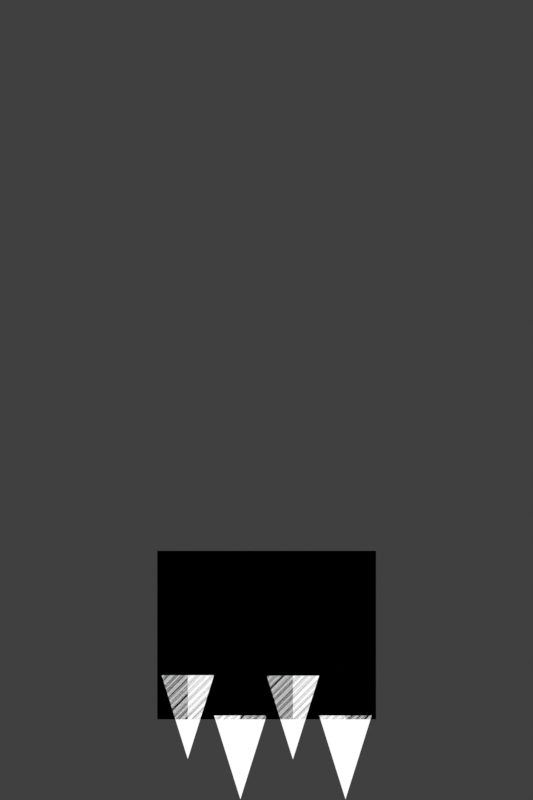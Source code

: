 # Source: Rocket.blend  (saved by Blender 4.5.87; exported with 4.5.12 LTS)
import bpy
from mathutils import Matrix  # noqa: F401  (used for matrix-valued properties, if any)

bpy.ops.wm.read_factory_settings(use_empty=True)
scene = bpy.context.scene
scene.name = 'Scene'

# ---- collections
col_collection = bpy.data.collections.new('Collection'); scene.collection.children.link(col_collection)

# ---- materials (node trees are filled in below, after node groups)
mat_white = bpy.data.materials.new('White')
mat_mask = bpy.data.materials.new('Mask')

# ---- material node trees
mat_white.use_nodes = True; mat_white.node_tree.nodes.clear()
_N = mat_white.node_tree.nodes; _L = mat_white.node_tree.links
n0 = _N.new('ShaderNodeOutputMaterial'); n0.name = 'Material Output'; n0.location = (200, 100)
n1 = _N.new('ShaderNodeEmission'); n1.name = 'Emission'; n1.location = (-351, 76)
_L.new(n1.outputs[0], n0.inputs[0])
n0.is_active_output = True
mat_mask.use_nodes = True; mat_mask.node_tree.nodes.clear()
_N = mat_mask.node_tree.nodes; _L = mat_mask.node_tree.links
n0 = _N.new('ShaderNodeOutputMaterial'); n0.name = 'Material Output'; n0.location = (200, 100)
n1 = _N.new('ShaderNodeHoldout'); n1.name = 'Holdout'; n1.location = (-200, 100)
_L.new(n1.outputs[0], n0.inputs[0])
n0.is_active_output = True

# ---- world
world_world = bpy.data.worlds.new('World'); scene.world = world_world
world_world.use_nodes = True; world_world.node_tree.nodes.clear()
_N = world_world.node_tree.nodes; _L = world_world.node_tree.links
n0 = _N.new('ShaderNodeOutputWorld'); n0.name = 'World Output'; n0.location = (300, 300)
n1 = _N.new('ShaderNodeBackground'); n1.name = 'Background'; n1.location = (10, 300)
n1.inputs[0].default_value = (0.05088, 0.05088, 0.05088, 1.0)
_L.new(n1.outputs[0], n0.inputs[0])
n0.is_active_output = True
world_world.color = (0.05088, 0.05088, 0.05088)
world_world.use_sun_shadow = False
world_world.sun_shadow_jitter_overblur = 0.0

# ---- cameras
cam_camera = bpy.data.cameras.new('Camera')
cam_camera.type = 'ORTHO'
cam_camera.clip_end = 100.0
cam_camera.ortho_scale = 7.314

# ---- meshes
me_cylinder = bpy.data.meshes.new('Cylinder')
me_cylinder.from_pydata([(3.049e-10, 0.9748, -2.918), (3.049e-10, 0.9748, 1.43), (0.1902, 0.9561, -2.918), (0.1902, 0.9561, 1.43), (0.373, 0.9006, -2.918), (0.373, 0.9006, 1.43), (0.5416, 0.8105, -2.918), (0.5416, 0.8105, 1.43), (0.6893, 0.6893, -2.918), (0.6893, 0.6893, 1.43), (0.8105, 0.5416, -2.918), (0.8105, 0.5416, 1.43), (0.9006, 0.373, -2.918), (0.9006, 0.373, 1.43), (0.9561, 0.1902, -2.918), (0.9561, 0.1902, 1.43), (0.9748, 4.691e-11, -2.918), (0.9748, 4.691e-11, 1.43), (0.9561, -0.1902, -2.918), (0.9561, -0.1902, 1.43), (0.9006, -0.373, -2.918), (0.9006, -0.373, 1.43), (0.8105, -0.5416, -2.918), (0.8105, -0.5416, 1.43), (0.6893, -0.6893, -2.918), (0.6893, -0.6893, 1.43), (0.5416, -0.8105, -2.918), (0.5416, -0.8105, 1.43), (0.373, -0.9006, -2.918), (0.373, -0.9006, 1.43), (0.1902, -0.9561, -2.918), (0.1902, -0.9561, 1.43), (3.049e-10, -0.9748, -2.918), (3.049e-10, -0.9748, 1.43), (-0.1902, -0.9561, -2.918), (-0.1902, -0.9561, 1.43), (-0.373, -0.9006, -2.918), (-0.373, -0.9006, 1.43), (-0.5416, -0.8105, -2.918), (-0.5416, -0.8105, 1.43), (-0.6893, -0.6893, -2.918), (-0.6893, -0.6893, 1.43), (-0.8105, -0.5416, -2.918), (-0.8105, -0.5416, 1.43), (-0.9006, -0.373, -2.918), (-0.9006, -0.373, 1.43), (-0.9561, -0.1902, -2.918), (-0.9561, -0.1902, 1.43), (-0.9748, 4.691e-11, -2.918), (-0.9748, 4.691e-11, 1.43), (-0.9561, 0.1902, -2.918), (-0.9561, 0.1902, 1.43), (-0.9006, 0.373, -2.918), (-0.9006, 0.373, 1.43), (-0.8105, 0.5416, -2.918), (-0.8105, 0.5416, 1.43), (-0.6893, 0.6893, -2.918), (-0.6893, 0.6893, 1.43), (-0.5416, 0.8105, -2.918), (-0.5416, 0.8105, 1.43), (-0.373, 0.9006, -2.918), (-0.373, 0.9006, 1.43), (-0.1902, 0.9561, -2.918), (-0.1902, 0.9561, 1.43), (0.04754, 0.9701, -2.918), (0.09509, 0.9654, -2.918), (0.1426, 0.9608, -2.918), (0.1426, 0.9608, 1.43), (0.09509, 0.9654, 1.43), (0.04754, 0.9701, 1.43), (3.049e-10, 0.9748, -1.831), (3.049e-10, 0.9748, -0.7438), (3.049e-10, 0.9748, 0.3432), (0.1902, 0.9561, 0.3432), (0.1902, 0.9561, -0.7438), (0.1902, 0.9561, -1.831), (0.2359, 0.9422, -2.918), (0.2816, 0.9283, -2.918), (0.3273, 0.9145, -2.918), (0.3273, 0.9145, 1.43), (0.2816, 0.9283, 1.43), (0.2359, 0.9422, 1.43), (0.373, 0.9006, 0.3432), (0.373, 0.9006, -0.7438), (0.373, 0.9006, -1.831), (0.4152, 0.8781, -2.918), (0.4573, 0.8556, -2.918), (0.4994, 0.833, -2.918), (0.4994, 0.833, 1.43), (0.4573, 0.8556, 1.43), (0.4152, 0.8781, 1.43), (0.5416, 0.8105, 0.3432), (0.5416, 0.8105, -0.7438), (0.5416, 0.8105, -1.831), (0.5785, 0.7802, -2.918), (0.6154, 0.7499, -2.918), (0.6524, 0.7196, -2.918), (0.6524, 0.7196, 1.43), (0.6154, 0.7499, 1.43), (0.5785, 0.7802, 1.43), (0.6893, 0.6893, 0.3432), (0.6893, 0.6893, -0.7438), (0.6893, 0.6893, -1.831), (0.7196, 0.6524, -2.918), (0.7499, 0.6154, -2.918), (0.7802, 0.5785, -2.918), (0.7802, 0.5785, 1.43), (0.7499, 0.6154, 1.43), (0.7196, 0.6524, 1.43), (0.8105, 0.5416, 0.3432), (0.8105, 0.5416, -0.7438), (0.8105, 0.5416, -1.831), (0.833, 0.4994, -2.918), (0.8556, 0.4573, -2.918), (0.8781, 0.4152, -2.918), (0.8781, 0.4152, 1.43), (0.8556, 0.4573, 1.43), (0.833, 0.4994, 1.43), (0.9006, 0.373, 0.3432), (0.9006, 0.373, -0.7438), (0.9006, 0.373, -1.831), (0.9145, 0.3273, -2.918), (0.9283, 0.2816, -2.918), (0.9422, 0.2359, -2.918), (0.9422, 0.2359, 1.43), (0.9283, 0.2816, 1.43), (0.9145, 0.3273, 1.43), (0.9561, 0.1902, 0.3432), (0.9561, 0.1902, -0.7438), (0.9561, 0.1902, -1.831), (0.9608, 0.1426, -2.918), (0.9654, 0.09509, -2.918), (0.9701, 0.04754, -2.918), (0.9701, 0.04754, 1.43), (0.9654, 0.09509, 1.43), (0.9608, 0.1426, 1.43), (0.9748, 4.691e-11, 0.3432), (0.9748, 4.691e-11, -0.7438), (0.9748, 4.691e-11, -1.831), (0.9701, -0.04754, -2.918), (0.9654, -0.09509, -2.918), (0.9608, -0.1426, -2.918), (0.9608, -0.1426, 1.43), (0.9654, -0.09509, 1.43), (0.9701, -0.04754, 1.43), (0.9561, -0.1902, 0.3432), (0.9561, -0.1902, -0.7438), (0.9561, -0.1902, -1.831), (0.9422, -0.2359, -2.918), (0.9283, -0.2816, -2.918), (0.9145, -0.3273, -2.918), (0.9145, -0.3273, 1.43), (0.9283, -0.2816, 1.43), (0.9422, -0.2359, 1.43), (0.9006, -0.373, 0.3432), (0.9006, -0.373, -0.7438), (0.9006, -0.373, -1.831), (0.8781, -0.4152, -2.918), (0.8556, -0.4573, -2.918), (0.833, -0.4994, -2.918), (0.833, -0.4994, 1.43), (0.8556, -0.4573, 1.43), (0.8781, -0.4152, 1.43), (0.8105, -0.5416, 0.3432), (0.8105, -0.5416, -0.7438), (0.8105, -0.5416, -1.831), (0.7802, -0.5785, -2.918), (0.7499, -0.6154, -2.918), (0.7196, -0.6524, -2.918), (0.7196, -0.6524, 1.43), (0.7499, -0.6154, 1.43), (0.7802, -0.5785, 1.43), (0.6893, -0.6893, 0.3432), (0.6893, -0.6893, -0.7438), (0.6893, -0.6893, -1.831), (0.6524, -0.7196, -2.918), (0.6154, -0.7499, -2.918), (0.5785, -0.7802, -2.918), (0.5785, -0.7802, 1.43), (0.6154, -0.7499, 1.43), (0.6524, -0.7196, 1.43), (0.5416, -0.8105, 0.3432), (0.5416, -0.8105, -0.7438), (0.5416, -0.8105, -1.831), (0.4994, -0.833, -2.918), (0.4573, -0.8556, -2.918), (0.4152, -0.8781, -2.918), (0.4152, -0.8781, 1.43), (0.4573, -0.8556, 1.43), (0.4994, -0.833, 1.43), (0.373, -0.9006, 0.3432), (0.373, -0.9006, -0.7438), (0.373, -0.9006, -1.831), (0.3273, -0.9145, -2.918), (0.2816, -0.9283, -2.918), (0.2359, -0.9422, -2.918), (0.2359, -0.9422, 1.43), (0.2816, -0.9283, 1.43), (0.3273, -0.9145, 1.43), (0.1902, -0.9561, 0.3432), (0.1902, -0.9561, -0.7438), (0.1902, -0.9561, -1.831), (0.1426, -0.9608, -2.918), (0.09509, -0.9654, -2.918), (0.04754, -0.9701, -2.918), (0.04754, -0.9701, 1.43), (0.09509, -0.9654, 1.43), (0.1426, -0.9608, 1.43), (3.049e-10, -0.9748, 0.3432), (3.049e-10, -0.9748, -0.7438), (3.049e-10, -0.9748, -1.831), (-0.04754, -0.9701, -2.918), (-0.09509, -0.9654, -2.918), (-0.1426, -0.9608, -2.918), (-0.1426, -0.9608, 1.43), (-0.09509, -0.9654, 1.43), (-0.04754, -0.9701, 1.43), (-0.1902, -0.9561, 0.3432), (-0.1902, -0.9561, -0.7438), (-0.1902, -0.9561, -1.831), (-0.2359, -0.9422, -2.918), (-0.2816, -0.9283, -2.918), (-0.3273, -0.9145, -2.918), (-0.3273, -0.9145, 1.43), (-0.2816, -0.9283, 1.43), (-0.2359, -0.9422, 1.43), (-0.373, -0.9006, 0.3432), (-0.373, -0.9006, -0.7438), (-0.373, -0.9006, -1.831), (-0.4152, -0.8781, -2.918), (-0.4573, -0.8556, -2.918), (-0.4994, -0.833, -2.918), (-0.4994, -0.833, 1.43), (-0.4573, -0.8556, 1.43), (-0.4152, -0.8781, 1.43), (-0.5416, -0.8105, 0.3432), (-0.5416, -0.8105, -0.7438), (-0.5416, -0.8105, -1.831), (-0.5785, -0.7802, -2.918), (-0.6154, -0.7499, -2.918), (-0.6524, -0.7196, -2.918), (-0.6524, -0.7196, 1.43), (-0.6154, -0.7499, 1.43), (-0.5785, -0.7802, 1.43), (-0.6893, -0.6893, 0.3432), (-0.6893, -0.6893, -0.7438), (-0.6893, -0.6893, -1.831), (-0.7196, -0.6524, -2.918), (-0.7499, -0.6154, -2.918), (-0.7802, -0.5785, -2.918), (-0.7802, -0.5785, 1.43), (-0.7499, -0.6154, 1.43), (-0.7196, -0.6524, 1.43), (-0.8105, -0.5416, 0.3432), (-0.8105, -0.5416, -0.7438), (-0.8105, -0.5416, -1.831), (-0.833, -0.4994, -2.918), (-0.8556, -0.4573, -2.918), (-0.8781, -0.4152, -2.918), (-0.8781, -0.4152, 1.43), (-0.8556, -0.4573, 1.43), (-0.833, -0.4994, 1.43), (-0.9006, -0.373, 0.3432), (-0.9006, -0.373, -0.7438), (-0.9006, -0.373, -1.831), (-0.9145, -0.3273, -2.918), (-0.9283, -0.2816, -2.918), (-0.9422, -0.2359, -2.918), (-0.9422, -0.2359, 1.43), (-0.9283, -0.2816, 1.43), (-0.9145, -0.3273, 1.43), (-0.9561, -0.1902, 0.3432), (-0.9561, -0.1902, -0.7438), (-0.9561, -0.1902, -1.831), (-0.9608, -0.1426, -2.918), (-0.9654, -0.09509, -2.918), (-0.9701, -0.04754, -2.918), (-0.9701, -0.04754, 1.43), (-0.9654, -0.09509, 1.43), (-0.9608, -0.1426, 1.43), (-0.9748, 4.691e-11, 0.3432), (-0.9748, 4.691e-11, -0.7438), (-0.9748, 4.691e-11, -1.831), (-0.9701, 0.04754, -2.918), (-0.9654, 0.09509, -2.918), (-0.9608, 0.1426, -2.918), (-0.9608, 0.1426, 1.43), (-0.9654, 0.09509, 1.43), (-0.9701, 0.04754, 1.43), (-0.9561, 0.1902, 0.3432), (-0.9561, 0.1902, -0.7438), (-0.9561, 0.1902, -1.831), (-0.9422, 0.2359, -2.918), (-0.9283, 0.2816, -2.918), (-0.9145, 0.3273, -2.918), (-0.9145, 0.3273, 1.43), (-0.9283, 0.2816, 1.43), (-0.9422, 0.2359, 1.43), (-0.9006, 0.373, 0.3432), (-0.9006, 0.373, -0.7438), (-0.9006, 0.373, -1.831), (-0.8781, 0.4152, -2.918), (-0.8556, 0.4573, -2.918), (-0.833, 0.4994, -2.918), (-0.833, 0.4994, 1.43), (-0.8556, 0.4573, 1.43), (-0.8781, 0.4152, 1.43), (-0.8105, 0.5416, 0.3432), (-0.8105, 0.5416, -0.7438), (-0.8105, 0.5416, -1.831), (-0.7802, 0.5785, -2.918), (-0.7499, 0.6154, -2.918), (-0.7196, 0.6524, -2.918), (-0.7196, 0.6524, 1.43), (-0.7499, 0.6154, 1.43), (-0.7802, 0.5785, 1.43), (-0.6893, 0.6893, 0.3432), (-0.6893, 0.6893, -0.7438), (-0.6893, 0.6893, -1.831), (-0.6524, 0.7196, -2.918), (-0.6154, 0.7499, -2.918), (-0.5785, 0.7802, -2.918), (-0.5785, 0.7802, 1.43), (-0.6154, 0.7499, 1.43), (-0.6524, 0.7196, 1.43), (-0.5416, 0.8105, 0.3432), (-0.5416, 0.8105, -0.7438), (-0.5416, 0.8105, -1.831), (-0.4994, 0.833, -2.918), (-0.4573, 0.8556, -2.918), (-0.4152, 0.8781, -2.918), (-0.4152, 0.8781, 1.43), (-0.4573, 0.8556, 1.43), (-0.4994, 0.833, 1.43), (-0.373, 0.9006, 0.3432), (-0.373, 0.9006, -0.7438), (-0.373, 0.9006, -1.831), (-0.3273, 0.9145, -2.918), (-0.2816, 0.9283, -2.918), (-0.2359, 0.9422, -2.918), (-0.2359, 0.9422, 1.43), (-0.2816, 0.9283, 1.43), (-0.3273, 0.9145, 1.43), (-0.1902, 0.9561, 0.3432), (-0.1902, 0.9561, -0.7438), (-0.1902, 0.9561, -1.831), (-0.1426, 0.9608, -2.918), (-0.09509, 0.9654, -2.918), (-0.04754, 0.9701, -2.918), (-0.04754, 0.9701, 1.43), (-0.09509, 0.9654, 1.43), (-0.1426, 0.9608, 1.43), (0.04754, 0.9701, -1.831), (0.04754, 0.9701, -0.7438), (0.04754, 0.9701, 0.3432), (0.09509, 0.9654, -1.831), (0.09509, 0.9654, -0.7438), (0.09509, 0.9654, 0.3432), (0.1426, 0.9608, -1.831), (0.1426, 0.9608, -0.7438), (0.1426, 0.9608, 0.3432), (0.2359, 0.9422, -1.831), (0.2359, 0.9422, -0.7438), (0.2359, 0.9422, 0.3432), (0.2816, 0.9283, -1.831), (0.2816, 0.9283, -0.7438), (0.2816, 0.9283, 0.3432), (0.3273, 0.9145, -1.831), (0.3273, 0.9145, -0.7438), (0.3273, 0.9145, 0.3432), (0.4152, 0.8781, -1.831), (0.4152, 0.8781, -0.7438), (0.4152, 0.8781, 0.3432), (0.4573, 0.8556, -1.831), (0.4573, 0.8556, -0.7438), (0.4573, 0.8556, 0.3432), (0.4994, 0.833, -1.831), (0.4994, 0.833, -0.7438), (0.4994, 0.833, 0.3432), (0.5785, 0.7802, -1.831), (0.5785, 0.7802, -0.7438), (0.5785, 0.7802, 0.3432), (0.6154, 0.7499, -1.831), (0.6154, 0.7499, -0.7438), (0.6154, 0.7499, 0.3432), (0.6524, 0.7196, -1.831), (0.6524, 0.7196, -0.7438), (0.6524, 0.7196, 0.3432), (0.7196, 0.6524, -1.831), (0.7196, 0.6524, -0.7438), (0.7196, 0.6524, 0.3432), (0.7499, 0.6154, -1.831), (0.7499, 0.6154, -0.7438), (0.7499, 0.6154, 0.3432), (0.7802, 0.5785, -1.831), (0.7802, 0.5785, -0.7438), (0.7802, 0.5785, 0.3432), (0.833, 0.4994, -1.831), (0.833, 0.4994, -0.7438), (0.833, 0.4994, 0.3432), (0.8556, 0.4573, -1.831), (0.8556, 0.4573, -0.7438), (0.8556, 0.4573, 0.3432), (0.8781, 0.4152, -1.831), (0.8781, 0.4152, -0.7438), (0.8781, 0.4152, 0.3432), (0.9145, 0.3273, -1.831), (0.9145, 0.3273, -0.7438), (0.9145, 0.3273, 0.3432), (0.9283, 0.2816, -1.831), (0.9283, 0.2816, -0.7438), (0.9283, 0.2816, 0.3432), (0.9422, 0.2359, -1.831), (0.9422, 0.2359, -0.7438), (0.9422, 0.2359, 0.3432), (0.9608, 0.1426, -1.831), (0.9608, 0.1426, -0.7438), (0.9608, 0.1426, 0.3432), (0.9654, 0.09509, -1.831), (0.9654, 0.09509, -0.7438), (0.9654, 0.09509, 0.3432), (0.9701, 0.04754, -1.831), (0.9701, 0.04754, -0.7438), (0.9701, 0.04754, 0.3432), (0.9701, -0.04754, -1.831), (0.9701, -0.04754, -0.7438), (0.9701, -0.04754, 0.3432), (0.9654, -0.09509, -1.831), (0.9654, -0.09509, -0.7438), (0.9654, -0.09509, 0.3432), (0.9608, -0.1426, -1.831), (0.9608, -0.1426, -0.7438), (0.9608, -0.1426, 0.3432), (0.9422, -0.2359, -1.831), (0.9422, -0.2359, -0.7438), (0.9422, -0.2359, 0.3432), (0.9283, -0.2816, -1.831), (0.9283, -0.2816, -0.7438), (0.9283, -0.2816, 0.3432), (0.9145, -0.3273, -1.831), (0.9145, -0.3273, -0.7438), (0.9145, -0.3273, 0.3432), (0.8781, -0.4152, -1.831), (0.8781, -0.4152, -0.7438), (0.8781, -0.4152, 0.3432), (0.8556, -0.4573, -1.831), (0.8556, -0.4573, -0.7438), (0.8556, -0.4573, 0.3432), (0.833, -0.4994, -1.831), (0.833, -0.4994, -0.7438), (0.833, -0.4994, 0.3432), (0.7802, -0.5785, -1.831), (0.7802, -0.5785, -0.7438), (0.7802, -0.5785, 0.3432), (0.7499, -0.6154, -1.831), (0.7499, -0.6154, -0.7438), (0.7499, -0.6154, 0.3432), (0.7196, -0.6524, -1.831), (0.7196, -0.6524, -0.7438), (0.7196, -0.6524, 0.3432), (0.6524, -0.7196, -1.831), (0.6524, -0.7196, -0.7438), (0.6524, -0.7196, 0.3432), (0.6154, -0.7499, -1.831), (0.6154, -0.7499, -0.7438), (0.6154, -0.7499, 0.3432), (0.5785, -0.7802, -1.831), (0.5785, -0.7802, -0.7438), (0.5785, -0.7802, 0.3432), (0.4994, -0.833, -1.831), (0.4994, -0.833, -0.7438), (0.4994, -0.833, 0.3432), (0.4573, -0.8556, -1.831), (0.4573, -0.8556, -0.7438), (0.4573, -0.8556, 0.3432), (0.4152, -0.8781, -1.831), (0.4152, -0.8781, -0.7438), (0.4152, -0.8781, 0.3432), (0.3273, -0.9145, -1.831), (0.3273, -0.9145, -0.7438), (0.3273, -0.9145, 0.3432), (0.2816, -0.9283, -1.831), (0.2816, -0.9283, -0.7438), (0.2816, -0.9283, 0.3432), (0.2359, -0.9422, -1.831), (0.2359, -0.9422, -0.7438), (0.2359, -0.9422, 0.3432), (0.1426, -0.9608, -1.831), (0.1426, -0.9608, -0.7438), (0.1426, -0.9608, 0.3432), (0.09509, -0.9654, -1.831), (0.09509, -0.9654, -0.7438), (0.09509, -0.9654, 0.3432), (0.04754, -0.9701, -1.831), (0.04754, -0.9701, -0.7438), (0.04754, -0.9701, 0.3432), (-0.04754, -0.9701, -1.831), (-0.04754, -0.9701, -0.7438), (-0.04754, -0.9701, 0.3432), (-0.09509, -0.9654, -1.831), (-0.09509, -0.9654, -0.7438), (-0.09509, -0.9654, 0.3432), (-0.1426, -0.9608, -1.831), (-0.1426, -0.9608, -0.7438), (-0.1426, -0.9608, 0.3432), (-0.2359, -0.9422, -1.831), (-0.2359, -0.9422, -0.7438), (-0.2359, -0.9422, 0.3432), (-0.2816, -0.9283, -1.831), (-0.2816, -0.9283, -0.7438), (-0.2816, -0.9283, 0.3432), (-0.3273, -0.9145, -1.831), (-0.3273, -0.9145, -0.7438), (-0.3273, -0.9145, 0.3432), (-0.4152, -0.8781, -1.831), (-0.4152, -0.8781, -0.7438), (-0.4152, -0.8781, 0.3432), (-0.4573, -0.8556, -1.831), (-0.4573, -0.8556, -0.7438), (-0.4573, -0.8556, 0.3432), (-0.4994, -0.833, -1.831), (-0.4994, -0.833, -0.7438), (-0.4994, -0.833, 0.3432), (-0.5785, -0.7802, -1.831), (-0.5785, -0.7802, -0.7438), (-0.5785, -0.7802, 0.3432), (-0.6154, -0.7499, -1.831), (-0.6154, -0.7499, -0.7438), (-0.6154, -0.7499, 0.3432), (-0.6524, -0.7196, -1.831), (-0.6524, -0.7196, -0.7438), (-0.6524, -0.7196, 0.3432), (-0.7196, -0.6524, -1.831), (-0.7196, -0.6524, -0.7438), (-0.7196, -0.6524, 0.3432), (-0.7499, -0.6154, -1.831), (-0.7499, -0.6154, -0.7438), (-0.7499, -0.6154, 0.3432), (-0.7802, -0.5785, -1.831), (-0.7802, -0.5785, -0.7438), (-0.7802, -0.5785, 0.3432), (-0.833, -0.4994, -1.831), (-0.833, -0.4994, -0.7438), (-0.833, -0.4994, 0.3432), (-0.8556, -0.4573, -1.831), (-0.8556, -0.4573, -0.7438), (-0.8556, -0.4573, 0.3432), (-0.8781, -0.4152, -1.831), (-0.8781, -0.4152, -0.7438), (-0.8781, -0.4152, 0.3432), (-0.9145, -0.3273, -1.831), (-0.9145, -0.3273, -0.7438), (-0.9145, -0.3273, 0.3432), (-0.9283, -0.2816, -1.831), (-0.9283, -0.2816, -0.7438), (-0.9283, -0.2816, 0.3432), (-0.9422, -0.2359, -1.831), (-0.9422, -0.2359, -0.7438), (-0.9422, -0.2359, 0.3432), (-0.9608, -0.1426, -1.831), (-0.9608, -0.1426, -0.7438), (-0.9608, -0.1426, 0.3432), (-0.9654, -0.09509, -1.831), (-0.9654, -0.09509, -0.7438), (-0.9654, -0.09509, 0.3432), (-0.9701, -0.04754, -1.831), (-0.9701, -0.04754, -0.7438), (-0.9701, -0.04754, 0.3432), (-0.9701, 0.04754, -1.831), (-0.9701, 0.04754, -0.7438), (-0.9701, 0.04754, 0.3432), (-0.9654, 0.09509, -1.831), (-0.9654, 0.09509, -0.7438), (-0.9654, 0.09509, 0.3432), (-0.9608, 0.1426, -1.831), (-0.9608, 0.1426, -0.7438), (-0.9608, 0.1426, 0.3432), (-0.9422, 0.2359, -1.831), (-0.9422, 0.2359, -0.7438), (-0.9422, 0.2359, 0.3432), (-0.9283, 0.2816, -1.831), (-0.9283, 0.2816, -0.7438), (-0.9283, 0.2816, 0.3432), (-0.9145, 0.3273, -1.831), (-0.9145, 0.3273, -0.7438), (-0.9145, 0.3273, 0.3432), (-0.8781, 0.4152, -1.831), (-0.8781, 0.4152, -0.7438), (-0.8781, 0.4152, 0.3432), (-0.8556, 0.4573, -1.831), (-0.8556, 0.4573, -0.7438), (-0.8556, 0.4573, 0.3432), (-0.833, 0.4994, -1.831), (-0.833, 0.4994, -0.7438), (-0.833, 0.4994, 0.3432), (-0.7802, 0.5785, -1.831), (-0.7802, 0.5785, -0.7438), (-0.7802, 0.5785, 0.3432), (-0.7499, 0.6154, -1.831), (-0.7499, 0.6154, -0.7438), (-0.7499, 0.6154, 0.3432), (-0.7196, 0.6524, -1.831), (-0.7196, 0.6524, -0.7438), (-0.7196, 0.6524, 0.3432), (-0.6524, 0.7196, -1.831), (-0.6524, 0.7196, -0.7438), (-0.6524, 0.7196, 0.3432), (-0.6154, 0.7499, -1.831), (-0.6154, 0.7499, -0.7438), (-0.6154, 0.7499, 0.3432), (-0.5785, 0.7802, -1.831), (-0.5785, 0.7802, -0.7438), (-0.5785, 0.7802, 0.3432), (-0.4994, 0.833, -1.831), (-0.4994, 0.833, -0.7438), (-0.4994, 0.833, 0.3432), (-0.4573, 0.8556, -1.831), (-0.4573, 0.8556, -0.7438), (-0.4573, 0.8556, 0.3432), (-0.4152, 0.8781, -1.831), (-0.4152, 0.8781, -0.7438), (-0.4152, 0.8781, 0.3432), (-0.3273, 0.9145, -1.831), (-0.3273, 0.9145, -0.7438), (-0.3273, 0.9145, 0.3432), (-0.2816, 0.9283, -1.831), (-0.2816, 0.9283, -0.7438), (-0.2816, 0.9283, 0.3432), (-0.2359, 0.9422, -1.831), (-0.2359, 0.9422, -0.7438), (-0.2359, 0.9422, 0.3432), (-0.1426, 0.9608, -1.831), (-0.1426, 0.9608, -0.7438), (-0.1426, 0.9608, 0.3432), (-0.09509, 0.9654, -1.831), (-0.09509, 0.9654, -0.7438), (-0.09509, 0.9654, 0.3432), (-0.04754, 0.9701, -1.831), (-0.04754, 0.9701, -0.7438), (-0.04754, 0.9701, 0.3432), (-2.98e-08, 7.451e-09, -2.918), (-9.313e-10, 0.7342, -2.918), (0.04321, 0.4387, -2.918), (0.1432, 0.7201, -2.918), (0.128, 0.4219, -2.918), (0.281, 0.6783, -2.918), (0.2078, 0.3888, -2.918), (0.4079, 0.6105, -2.918), (0.2797, 0.3408, -2.918), (0.5192, 0.5192, -2.918), (0.3408, 0.2797, -2.918), (0.6105, 0.4079, -2.918), (0.3888, 0.2078, -2.918), (0.6783, 0.281, -2.918), (0.4219, 0.128, -2.918), (0.7201, 0.1432, -2.918), (0.4387, 0.04321, -2.918), (0.7342, -1.397e-09, -2.918), (0.4387, -0.04321, -2.918), (0.7201, -0.1432, -2.918), (0.4219, -0.128, -2.918), (0.6783, -0.281, -2.918), (0.3888, -0.2078, -2.918), (0.6105, -0.4079, -2.918), (0.3408, -0.2797, -2.918), (0.5192, -0.5192, -2.918), (0.2797, -0.3408, -2.918), (0.4079, -0.6105, -2.918), (0.2078, -0.3888, -2.918), (0.281, -0.6783, -2.918), (0.128, -0.4219, -2.918), (0.1432, -0.7201, -2.918), (0.04321, -0.4387, -2.918), (-4.657e-10, -0.7342, -2.918), (-0.04321, -0.4387, -2.918), (-0.1432, -0.7201, -2.918), (-0.128, -0.4219, -2.918), (-0.281, -0.6783, -2.918), (-0.2078, -0.3888, -2.918), (-0.4079, -0.6105, -2.918), (-0.2797, -0.3408, -2.918), (-0.5192, -0.5192, -2.918), (-0.3408, -0.2797, -2.918), (-0.6105, -0.4079, -2.918), (-0.3888, -0.2078, -2.918), (-0.6783, -0.281, -2.918), (-0.4219, -0.128, -2.918), (-0.7201, -0.1432, -2.918), (-0.4387, -0.04321, -2.918), (-0.7342, -4.657e-10, -2.918), (-0.4387, 0.04321, -2.918), (-0.7201, 0.1432, -2.918), (-0.4219, 0.128, -2.918), (-0.6783, 0.281, -2.918), (-0.3888, 0.2078, -2.918), (-0.6105, 0.4079, -2.918), (-0.3408, 0.2797, -2.918), (-0.5192, 0.5192, -2.918), (-0.2797, 0.3408, -2.918), (-0.4079, 0.6105, -2.918), (-0.2078, 0.3888, -2.918), (-0.281, 0.6783, -2.918), (-0.128, 0.4219, -2.918), (-0.1432, 0.7201, -2.918), (-0.04321, 0.4387, -2.918)], [], [(352, 353, 356, 355), (353, 354, 357, 356), (355, 356, 359, 358), (356, 357, 360, 359), (0, 70, 352, 64), (70, 71, 353, 352), (71, 72, 354, 353), (72, 1, 69, 354), (354, 69, 68, 357), (357, 68, 67, 360), (360, 67, 3, 73), (359, 360, 73, 74), (358, 359, 74, 75), (66, 358, 75, 2), (65, 355, 358, 66), (64, 352, 355, 65), (361, 362, 365, 364), (362, 363, 366, 365), (364, 365, 368, 367), (365, 366, 369, 368), (2, 75, 361, 76), (75, 74, 362, 361), (74, 73, 363, 362), (73, 3, 81, 363), (363, 81, 80, 366), (366, 80, 79, 369), (369, 79, 5, 82), (368, 369, 82, 83), (367, 368, 83, 84), (78, 367, 84, 4), (77, 364, 367, 78), (76, 361, 364, 77), (370, 371, 374, 373), (371, 372, 375, 374), (373, 374, 377, 376), (374, 375, 378, 377), (4, 84, 370, 85), (84, 83, 371, 370), (83, 82, 372, 371), (82, 5, 90, 372), (372, 90, 89, 375), (375, 89, 88, 378), (378, 88, 7, 91), (377, 378, 91, 92), (376, 377, 92, 93), (87, 376, 93, 6), (86, 373, 376, 87), (85, 370, 373, 86), (379, 380, 383, 382), (380, 381, 384, 383), (382, 383, 386, 385), (383, 384, 387, 386), (6, 93, 379, 94), (93, 92, 380, 379), (92, 91, 381, 380), (91, 7, 99, 381), (381, 99, 98, 384), (384, 98, 97, 387), (387, 97, 9, 100), (386, 387, 100, 101), (385, 386, 101, 102), (96, 385, 102, 8), (95, 382, 385, 96), (94, 379, 382, 95), (388, 389, 392, 391), (389, 390, 393, 392), (391, 392, 395, 394), (392, 393, 396, 395), (8, 102, 388, 103), (102, 101, 389, 388), (101, 100, 390, 389), (100, 9, 108, 390), (390, 108, 107, 393), (393, 107, 106, 396), (396, 106, 11, 109), (395, 396, 109, 110), (394, 395, 110, 111), (105, 394, 111, 10), (104, 391, 394, 105), (103, 388, 391, 104), (397, 398, 401, 400), (398, 399, 402, 401), (400, 401, 404, 403), (401, 402, 405, 404), (10, 111, 397, 112), (111, 110, 398, 397), (110, 109, 399, 398), (109, 11, 117, 399), (399, 117, 116, 402), (402, 116, 115, 405), (405, 115, 13, 118), (404, 405, 118, 119), (403, 404, 119, 120), (114, 403, 120, 12), (113, 400, 403, 114), (112, 397, 400, 113), (406, 407, 410, 409), (407, 408, 411, 410), (409, 410, 413, 412), (410, 411, 414, 413), (12, 120, 406, 121), (120, 119, 407, 406), (119, 118, 408, 407), (118, 13, 126, 408), (408, 126, 125, 411), (411, 125, 124, 414), (414, 124, 15, 127), (413, 414, 127, 128), (412, 413, 128, 129), (123, 412, 129, 14), (122, 409, 412, 123), (121, 406, 409, 122), (415, 416, 419, 418), (416, 417, 420, 419), (418, 419, 422, 421), (419, 420, 423, 422), (14, 129, 415, 130), (129, 128, 416, 415), (128, 127, 417, 416), (127, 15, 135, 417), (417, 135, 134, 420), (420, 134, 133, 423), (423, 133, 17, 136), (422, 423, 136, 137), (421, 422, 137, 138), (132, 421, 138, 16), (131, 418, 421, 132), (130, 415, 418, 131), (424, 425, 428, 427), (425, 426, 429, 428), (427, 428, 431, 430), (428, 429, 432, 431), (16, 138, 424, 139), (138, 137, 425, 424), (137, 136, 426, 425), (136, 17, 144, 426), (426, 144, 143, 429), (429, 143, 142, 432), (432, 142, 19, 145), (431, 432, 145, 146), (430, 431, 146, 147), (141, 430, 147, 18), (140, 427, 430, 141), (139, 424, 427, 140), (433, 434, 437, 436), (434, 435, 438, 437), (436, 437, 440, 439), (437, 438, 441, 440), (18, 147, 433, 148), (147, 146, 434, 433), (146, 145, 435, 434), (145, 19, 153, 435), (435, 153, 152, 438), (438, 152, 151, 441), (441, 151, 21, 154), (440, 441, 154, 155), (439, 440, 155, 156), (150, 439, 156, 20), (149, 436, 439, 150), (148, 433, 436, 149), (442, 443, 446, 445), (443, 444, 447, 446), (445, 446, 449, 448), (446, 447, 450, 449), (20, 156, 442, 157), (156, 155, 443, 442), (155, 154, 444, 443), (154, 21, 162, 444), (444, 162, 161, 447), (447, 161, 160, 450), (450, 160, 23, 163), (449, 450, 163, 164), (448, 449, 164, 165), (159, 448, 165, 22), (158, 445, 448, 159), (157, 442, 445, 158), (451, 452, 455, 454), (452, 453, 456, 455), (454, 455, 458, 457), (455, 456, 459, 458), (22, 165, 451, 166), (165, 164, 452, 451), (164, 163, 453, 452), (163, 23, 171, 453), (453, 171, 170, 456), (456, 170, 169, 459), (459, 169, 25, 172), (458, 459, 172, 173), (457, 458, 173, 174), (168, 457, 174, 24), (167, 454, 457, 168), (166, 451, 454, 167), (460, 461, 464, 463), (461, 462, 465, 464), (463, 464, 467, 466), (464, 465, 468, 467), (24, 174, 460, 175), (174, 173, 461, 460), (173, 172, 462, 461), (172, 25, 180, 462), (462, 180, 179, 465), (465, 179, 178, 468), (468, 178, 27, 181), (467, 468, 181, 182), (466, 467, 182, 183), (177, 466, 183, 26), (176, 463, 466, 177), (175, 460, 463, 176), (469, 470, 473, 472), (470, 471, 474, 473), (472, 473, 476, 475), (473, 474, 477, 476), (26, 183, 469, 184), (183, 182, 470, 469), (182, 181, 471, 470), (181, 27, 189, 471), (471, 189, 188, 474), (474, 188, 187, 477), (477, 187, 29, 190), (476, 477, 190, 191), (475, 476, 191, 192), (186, 475, 192, 28), (185, 472, 475, 186), (184, 469, 472, 185), (478, 479, 482, 481), (479, 480, 483, 482), (481, 482, 485, 484), (482, 483, 486, 485), (28, 192, 478, 193), (192, 191, 479, 478), (191, 190, 480, 479), (190, 29, 198, 480), (480, 198, 197, 483), (483, 197, 196, 486), (486, 196, 31, 199), (485, 486, 199, 200), (484, 485, 200, 201), (195, 484, 201, 30), (194, 481, 484, 195), (193, 478, 481, 194), (487, 488, 491, 490), (488, 489, 492, 491), (490, 491, 494, 493), (491, 492, 495, 494), (30, 201, 487, 202), (201, 200, 488, 487), (200, 199, 489, 488), (199, 31, 207, 489), (489, 207, 206, 492), (492, 206, 205, 495), (495, 205, 33, 208), (494, 495, 208, 209), (493, 494, 209, 210), (204, 493, 210, 32), (203, 490, 493, 204), (202, 487, 490, 203), (496, 497, 500, 499), (497, 498, 501, 500), (499, 500, 503, 502), (500, 501, 504, 503), (32, 210, 496, 211), (210, 209, 497, 496), (209, 208, 498, 497), (208, 33, 216, 498), (498, 216, 215, 501), (501, 215, 214, 504), (504, 214, 35, 217), (503, 504, 217, 218), (502, 503, 218, 219), (213, 502, 219, 34), (212, 499, 502, 213), (211, 496, 499, 212), (505, 506, 509, 508), (506, 507, 510, 509), (508, 509, 512, 511), (509, 510, 513, 512), (34, 219, 505, 220), (219, 218, 506, 505), (218, 217, 507, 506), (217, 35, 225, 507), (507, 225, 224, 510), (510, 224, 223, 513), (513, 223, 37, 226), (512, 513, 226, 227), (511, 512, 227, 228), (222, 511, 228, 36), (221, 508, 511, 222), (220, 505, 508, 221), (514, 515, 518, 517), (515, 516, 519, 518), (517, 518, 521, 520), (518, 519, 522, 521), (36, 228, 514, 229), (228, 227, 515, 514), (227, 226, 516, 515), (226, 37, 234, 516), (516, 234, 233, 519), (519, 233, 232, 522), (522, 232, 39, 235), (521, 522, 235, 236), (520, 521, 236, 237), (231, 520, 237, 38), (230, 517, 520, 231), (229, 514, 517, 230), (523, 524, 527, 526), (524, 525, 528, 527), (526, 527, 530, 529), (527, 528, 531, 530), (38, 237, 523, 238), (237, 236, 524, 523), (236, 235, 525, 524), (235, 39, 243, 525), (525, 243, 242, 528), (528, 242, 241, 531), (531, 241, 41, 244), (530, 531, 244, 245), (529, 530, 245, 246), (240, 529, 246, 40), (239, 526, 529, 240), (238, 523, 526, 239), (532, 533, 536, 535), (533, 534, 537, 536), (535, 536, 539, 538), (536, 537, 540, 539), (40, 246, 532, 247), (246, 245, 533, 532), (245, 244, 534, 533), (244, 41, 252, 534), (534, 252, 251, 537), (537, 251, 250, 540), (540, 250, 43, 253), (539, 540, 253, 254), (538, 539, 254, 255), (249, 538, 255, 42), (248, 535, 538, 249), (247, 532, 535, 248), (541, 542, 545, 544), (542, 543, 546, 545), (544, 545, 548, 547), (545, 546, 549, 548), (42, 255, 541, 256), (255, 254, 542, 541), (254, 253, 543, 542), (253, 43, 261, 543), (543, 261, 260, 546), (546, 260, 259, 549), (549, 259, 45, 262), (548, 549, 262, 263), (547, 548, 263, 264), (258, 547, 264, 44), (257, 544, 547, 258), (256, 541, 544, 257), (550, 551, 554, 553), (551, 552, 555, 554), (553, 554, 557, 556), (554, 555, 558, 557), (44, 264, 550, 265), (264, 263, 551, 550), (263, 262, 552, 551), (262, 45, 270, 552), (552, 270, 269, 555), (555, 269, 268, 558), (558, 268, 47, 271), (557, 558, 271, 272), (556, 557, 272, 273), (267, 556, 273, 46), (266, 553, 556, 267), (265, 550, 553, 266), (559, 560, 563, 562), (560, 561, 564, 563), (562, 563, 566, 565), (563, 564, 567, 566), (46, 273, 559, 274), (273, 272, 560, 559), (272, 271, 561, 560), (271, 47, 279, 561), (561, 279, 278, 564), (564, 278, 277, 567), (567, 277, 49, 280), (566, 567, 280, 281), (565, 566, 281, 282), (276, 565, 282, 48), (275, 562, 565, 276), (274, 559, 562, 275), (568, 569, 572, 571), (569, 570, 573, 572), (571, 572, 575, 574), (572, 573, 576, 575), (48, 282, 568, 283), (282, 281, 569, 568), (281, 280, 570, 569), (280, 49, 288, 570), (570, 288, 287, 573), (573, 287, 286, 576), (576, 286, 51, 289), (575, 576, 289, 290), (574, 575, 290, 291), (285, 574, 291, 50), (284, 571, 574, 285), (283, 568, 571, 284), (577, 578, 581, 580), (578, 579, 582, 581), (580, 581, 584, 583), (581, 582, 585, 584), (50, 291, 577, 292), (291, 290, 578, 577), (290, 289, 579, 578), (289, 51, 297, 579), (579, 297, 296, 582), (582, 296, 295, 585), (585, 295, 53, 298), (584, 585, 298, 299), (583, 584, 299, 300), (294, 583, 300, 52), (293, 580, 583, 294), (292, 577, 580, 293), (586, 587, 590, 589), (587, 588, 591, 590), (589, 590, 593, 592), (590, 591, 594, 593), (52, 300, 586, 301), (300, 299, 587, 586), (299, 298, 588, 587), (298, 53, 306, 588), (588, 306, 305, 591), (591, 305, 304, 594), (594, 304, 55, 307), (593, 594, 307, 308), (592, 593, 308, 309), (303, 592, 309, 54), (302, 589, 592, 303), (301, 586, 589, 302), (595, 596, 599, 598), (596, 597, 600, 599), (598, 599, 602, 601), (599, 600, 603, 602), (54, 309, 595, 310), (309, 308, 596, 595), (308, 307, 597, 596), (307, 55, 315, 597), (597, 315, 314, 600), (600, 314, 313, 603), (603, 313, 57, 316), (602, 603, 316, 317), (601, 602, 317, 318), (312, 601, 318, 56), (311, 598, 601, 312), (310, 595, 598, 311), (604, 605, 608, 607), (605, 606, 609, 608), (607, 608, 611, 610), (608, 609, 612, 611), (56, 318, 604, 319), (318, 317, 605, 604), (317, 316, 606, 605), (316, 57, 324, 606), (606, 324, 323, 609), (609, 323, 322, 612), (612, 322, 59, 325), (611, 612, 325, 326), (610, 611, 326, 327), (321, 610, 327, 58), (320, 607, 610, 321), (319, 604, 607, 320), (613, 614, 617, 616), (614, 615, 618, 617), (616, 617, 620, 619), (617, 618, 621, 620), (58, 327, 613, 328), (327, 326, 614, 613), (326, 325, 615, 614), (325, 59, 333, 615), (615, 333, 332, 618), (618, 332, 331, 621), (621, 331, 61, 334), (620, 621, 334, 335), (619, 620, 335, 336), (330, 619, 336, 60), (329, 616, 619, 330), (328, 613, 616, 329), (622, 623, 626, 625), (623, 624, 627, 626), (625, 626, 629, 628), (626, 627, 630, 629), (60, 336, 622, 337), (336, 335, 623, 622), (335, 334, 624, 623), (334, 61, 342, 624), (624, 342, 341, 627), (627, 341, 340, 630), (630, 340, 63, 343), (629, 630, 343, 344), (628, 629, 344, 345), (339, 628, 345, 62), (338, 625, 628, 339), (337, 622, 625, 338), (631, 632, 635, 634), (632, 633, 636, 635), (634, 635, 638, 637), (635, 636, 639, 638), (62, 345, 631, 346), (345, 344, 632, 631), (344, 343, 633, 632), (343, 63, 351, 633), (633, 351, 350, 636), (636, 350, 349, 639), (639, 349, 1, 72), (638, 639, 72, 71), (637, 638, 71, 70), (348, 637, 70, 0), (347, 634, 637, 348), (346, 631, 634, 347), (641, 642, 640, 704), (643, 644, 640, 642), (645, 646, 640, 644), (647, 648, 640, 646), (649, 650, 640, 648), (651, 652, 640, 650), (653, 654, 640, 652), (655, 656, 640, 654), (657, 658, 640, 656), (659, 660, 640, 658), (661, 662, 640, 660), (663, 664, 640, 662), (665, 666, 640, 664), (667, 668, 640, 666), (669, 670, 640, 668), (671, 672, 640, 670), (673, 674, 640, 672), (675, 676, 640, 674), (677, 678, 640, 676), (679, 680, 640, 678), (681, 682, 640, 680), (683, 684, 640, 682), (685, 686, 640, 684), (687, 688, 640, 686), (689, 690, 640, 688), (691, 692, 640, 690), (693, 694, 640, 692), (695, 696, 640, 694), (697, 698, 640, 696), (699, 700, 640, 698), (701, 702, 640, 700), (703, 704, 640, 702), (0, 64, 641, 348), (64, 65, 642, 641), (348, 641, 704, 347), (2, 76, 643, 66), (76, 77, 644, 643), (66, 643, 642, 65), (4, 85, 645, 78), (85, 86, 646, 645), (78, 645, 644, 77), (6, 94, 647, 87), (94, 95, 648, 647), (87, 647, 646, 86), (8, 103, 649, 96), (103, 104, 650, 649), (96, 649, 648, 95), (10, 112, 651, 105), (112, 113, 652, 651), (105, 651, 650, 104), (12, 121, 653, 114), (121, 122, 654, 653), (114, 653, 652, 113), (14, 130, 655, 123), (130, 131, 656, 655), (123, 655, 654, 122), (16, 139, 657, 132), (139, 140, 658, 657), (132, 657, 656, 131), (18, 148, 659, 141), (148, 149, 660, 659), (141, 659, 658, 140), (20, 157, 661, 150), (157, 158, 662, 661), (150, 661, 660, 149), (22, 166, 663, 159), (166, 167, 664, 663), (159, 663, 662, 158), (24, 175, 665, 168), (175, 176, 666, 665), (168, 665, 664, 167), (26, 184, 667, 177), (184, 185, 668, 667), (177, 667, 666, 176), (28, 193, 669, 186), (193, 194, 670, 669), (186, 669, 668, 185), (30, 202, 671, 195), (202, 203, 672, 671), (195, 671, 670, 194), (32, 211, 673, 204), (211, 212, 674, 673), (204, 673, 672, 203), (34, 220, 675, 213), (220, 221, 676, 675), (213, 675, 674, 212), (36, 229, 677, 222), (229, 230, 678, 677), (222, 677, 676, 221), (38, 238, 679, 231), (238, 239, 680, 679), (231, 679, 678, 230), (40, 247, 681, 240), (247, 248, 682, 681), (240, 681, 680, 239), (42, 256, 683, 249), (256, 257, 684, 683), (249, 683, 682, 248), (44, 265, 685, 258), (265, 266, 686, 685), (258, 685, 684, 257), (46, 274, 687, 267), (274, 275, 688, 687), (267, 687, 686, 266), (48, 283, 689, 276), (283, 284, 690, 689), (276, 689, 688, 275), (50, 292, 691, 285), (292, 293, 692, 691), (285, 691, 690, 284), (52, 301, 693, 294), (301, 302, 694, 693), (294, 693, 692, 293), (54, 310, 695, 303), (310, 311, 696, 695), (303, 695, 694, 302), (56, 319, 697, 312), (319, 320, 698, 697), (312, 697, 696, 311), (58, 328, 699, 321), (328, 329, 700, 699), (321, 699, 698, 320), (60, 337, 701, 330), (337, 338, 702, 701), (330, 701, 700, 329), (62, 346, 703, 339), (346, 347, 704, 703), (339, 703, 702, 338), (3, 67, 68, 69, 1, 349, 350, 351, 63, 340, 341, 342, 61, 331, 332, 333, 59, 322, 323, 324, 57, 313, 314, 315, 55, 304, 305, 306, 53, 295, 296, 297, 51, 286, 287, 288, 49, 277, 278, 279, 47, 268, 269, 270, 45, 259, 260, 261, 43, 250, 251, 252, 41, 241, 242, 243, 39, 232, 233, 234, 37, 223, 224, 225, 35, 214, 215, 216, 33, 205, 206, 207, 31, 196, 197, 198, 29, 187, 188, 189, 27, 178, 179, 180, 25, 169, 170, 171, 23, 160, 161, 162, 21, 151, 152, 153, 19, 142, 143, 144, 17, 133, 134, 135, 15, 124, 125, 126, 13, 115, 116, 117, 11, 106, 107, 108, 9, 97, 98, 99, 7, 88, 89, 90, 5, 79, 80, 81)])
me_cylinder.polygons.foreach_set('use_smooth', [True] * 641)
_uv = me_cylinder.uv_layers.new(name='UVMap')
_uv.uv.foreach_set('vector', [0.9922, 0.625, 0.9922, 0.75, 0.9844, 0.75, 0.9844, 0.625, 0.9922, 0.75, 0.9922, 0.875, 0.9844, 0.875, 0.9844, 0.75, 0.9844, 0.625, 0.9844, 0.75, 0.9766, 0.75, 0.9766, 0.625, 0.9844, 0.75, 0.9844, 0.875, 0.9766, 0.875, 0.9766, 0.75, 1.0, 0.5, 1.0, 0.625, 0.9922, 0.625, 0.9922, 0.5, 1.0, 0.625, 1.0, 0.75, 0.9922, 0.75, 0.9922, 0.625, 1.0, 0.75, 1.0, 0.875, 0.9922, 0.875, 0.9922, 0.75, 1.0, 0.875, 1.0, 1.0, 0.9922, 1.0, 0.9922, 0.875, 0.9922, 0.875, 0.9922, 1.0, 0.9844, 1.0, 0.9844, 0.875, 0.9844, 0.875, 0.9844, 1.0, 0.9766, 1.0, 0.9766, 0.875, 0.9766, 0.875, 0.9766, 1.0, 0.9688, 1.0, 0.9688, 0.875, 0.9766, 0.75, 0.9766, 0.875, 0.9688, 0.875, 0.9688, 0.75, 0.9766, 0.625, 0.9766, 0.75, 0.9688, 0.75, 0.9688, 0.625, 0.9766, 0.5, 0.9766, 0.625, 0.9688, 0.625, 0.9688, 0.5, 0.9844, 0.5, 0.9844, 0.625, 0.9766, 0.625, 0.9766, 0.5, 0.9922, 0.5, 0.9922, 0.625, 0.9844, 0.625, 0.9844, 0.5, 0.9609, 0.625, 0.9609, 0.75, 0.9531, 0.75, 0.9531, 0.625, 0.9609, 0.75, 0.9609, 0.875, 0.9531, 0.875, 0.9531, 0.75, 0.9531, 0.625, 0.9531, 0.75, 0.9453, 0.75, 0.9453, 0.625, 0.9531, 0.75, 0.9531, 0.875, 0.9453, 0.875, 0.9453, 0.75, 0.9688, 0.5, 0.9688, 0.625, 0.9609, 0.625, 0.9609, 0.5, 0.9688, 0.625, 0.9688, 0.75, 0.9609, 0.75, 0.9609, 0.625, 0.9688, 0.75, 0.9688, 0.875, 0.9609, 0.875, 0.9609, 0.75, 0.9688, 0.875, 0.9688, 1.0, 0.9609, 1.0, 0.9609, 0.875, 0.9609, 0.875, 0.9609, 1.0, 0.9531, 1.0, 0.9531, 0.875, 0.9531, 0.875, 0.9531, 1.0, 0.9453, 1.0, 0.9453, 0.875, 0.9453, 0.875, 0.9453, 1.0, 0.9375, 1.0, 0.9375, 0.875, 0.9453, 0.75, 0.9453, 0.875, 0.9375, 0.875, 0.9375, 0.75, 0.9453, 0.625, 0.9453, 0.75, 0.9375, 0.75, 0.9375, 0.625, 0.9453, 0.5, 0.9453, 0.625, 0.9375, 0.625, 0.9375, 0.5, 0.9531, 0.5, 0.9531, 0.625, 0.9453, 0.625, 0.9453, 0.5, 0.9609, 0.5, 0.9609, 0.625, 0.9531, 0.625, 0.9531, 0.5, 0.9297, 0.625, 0.9297, 0.75, 0.9219, 0.75, 0.9219, 0.625, 0.9297, 0.75, 0.9297, 0.875, 0.9219, 0.875, 0.9219, 0.75, 0.9219, 0.625, 0.9219, 0.75, 0.9141, 0.75, 0.9141, 0.625, 0.9219, 0.75, 0.9219, 0.875, 0.9141, 0.875, 0.9141, 0.75, 0.9375, 0.5, 0.9375, 0.625, 0.9297, 0.625, 0.9297, 0.5, 0.9375, 0.625, 0.9375, 0.75, 0.9297, 0.75, 0.9297, 0.625, 0.9375, 0.75, 0.9375, 0.875, 0.9297, 0.875, 0.9297, 0.75, 0.9375, 0.875, 0.9375, 1.0, 0.9297, 1.0, 0.9297, 0.875, 0.9297, 0.875, 0.9297, 1.0, 0.9219, 1.0, 0.9219, 0.875, 0.9219, 0.875, 0.9219, 1.0, 0.9141, 1.0, 0.9141, 0.875, 0.9141, 0.875, 0.9141, 1.0, 0.9063, 1.0, 0.9063, 0.875, 0.9141, 0.75, 0.9141, 0.875, 0.9063, 0.875, 0.9063, 0.75, 0.9141, 0.625, 0.9141, 0.75, 0.9063, 0.75, 0.9063, 0.625, 0.9141, 0.5, 0.9141, 0.625, 0.9063, 0.625, 0.9063, 0.5, 0.9219, 0.5, 0.9219, 0.625, 0.9141, 0.625, 0.9141, 0.5, 0.9297, 0.5, 0.9297, 0.625, 0.9219, 0.625, 0.9219, 0.5, 0.8984, 0.625, 0.8984, 0.75, 0.8906, 0.75, 0.8906, 0.625, 0.8984, 0.75, 0.8984, 0.875, 0.8906, 0.875, 0.8906, 0.75, 0.8906, 0.625, 0.8906, 0.75, 0.8828, 0.75, 0.8828, 0.625, 0.8906, 0.75, 0.8906, 0.875, 0.8828, 0.875, 0.8828, 0.75, 0.9063, 0.5, 0.9063, 0.625, 0.8984, 0.625, 0.8984, 0.5, 0.9063, 0.625, 0.9063, 0.75, 0.8984, 0.75, 0.8984, 0.625, 0.9063, 0.75, 0.9063, 0.875, 0.8984, 0.875, 0.8984, 0.75, 0.9063, 0.875, 0.9063, 1.0, 0.8984, 1.0, 0.8984, 0.875, 0.8984, 0.875, 0.8984, 1.0, 0.8906, 1.0, 0.8906, 0.875, 0.8906, 0.875, 0.8906, 1.0, 0.8828, 1.0, 0.8828, 0.875, 0.8828, 0.875, 0.8828, 1.0, 0.875, 1.0, 0.875, 0.875, 0.8828, 0.75, 0.8828, 0.875, 0.875, 0.875, 0.875, 0.75, 0.8828, 0.625, 0.8828, 0.75, 0.875, 0.75, 0.875, 0.625, 0.8828, 0.5, 0.8828, 0.625, 0.875, 0.625, 0.875, 0.5, 0.8906, 0.5, 0.8906, 0.625, 0.8828, 0.625, 0.8828, 0.5, 0.8984, 0.5, 0.8984, 0.625, 0.8906, 0.625, 0.8906, 0.5, 0.8672, 0.625, 0.8672, 0.75, 0.8594, 0.75, 0.8594, 0.625, 0.8672, 0.75, 0.8672, 0.875, 0.8594, 0.875, 0.8594, 0.75, 0.8594, 0.625, 0.8594, 0.75, 0.8516, 0.75, 0.8516, 0.625, 0.8594, 0.75, 0.8594, 0.875, 0.8516, 0.875, 0.8516, 0.75, 0.875, 0.5, 0.875, 0.625, 0.8672, 0.625, 0.8672, 0.5, 0.875, 0.625, 0.875, 0.75, 0.8672, 0.75, 0.8672, 0.625, 0.875, 0.75, 0.875, 0.875, 0.8672, 0.875, 0.8672, 0.75, 0.875, 0.875, 0.875, 1.0, 0.8672, 1.0, 0.8672, 0.875, 0.8672, 0.875, 0.8672, 1.0, 0.8594, 1.0, 0.8594, 0.875, 0.8594, 0.875, 0.8594, 1.0, 0.8516, 1.0, 0.8516, 0.875, 0.8516, 0.875, 0.8516, 1.0, 0.8438, 1.0, 0.8438, 0.875, 0.8516, 0.75, 0.8516, 0.875, 0.8438, 0.875, 0.8438, 0.75, 0.8516, 0.625, 0.8516, 0.75, 0.8438, 0.75, 0.8438, 0.625, 0.8516, 0.5, 0.8516, 0.625, 0.8438, 0.625, 0.8438, 0.5, 0.8594, 0.5, 0.8594, 0.625, 0.8516, 0.625, 0.8516, 0.5, 0.8672, 0.5, 0.8672, 0.625, 0.8594, 0.625, 0.8594, 0.5, 0.8359, 0.625, 0.8359, 0.75, 0.8281, 0.75, 0.8281, 0.625, 0.8359, 0.75, 0.8359, 0.875, 0.8281, 0.875, 0.8281, 0.75, 0.8281, 0.625, 0.8281, 0.75, 0.8203, 0.75, 0.8203, 0.625, 0.8281, 0.75, 0.8281, 0.875, 0.8203, 0.875, 0.8203, 0.75, 0.8438, 0.5, 0.8438, 0.625, 0.8359, 0.625, 0.8359, 0.5, 0.8438, 0.625, 0.8438, 0.75, 0.8359, 0.75, 0.8359, 0.625, 0.8438, 0.75, 0.8438, 0.875, 0.8359, 0.875, 0.8359, 0.75, 0.8438, 0.875, 0.8438, 1.0, 0.8359, 1.0, 0.8359, 0.875, 0.8359, 0.875, 0.8359, 1.0, 0.8281, 1.0, 0.8281, 0.875, 0.8281, 0.875, 0.8281, 1.0, 0.8203, 1.0, 0.8203, 0.875, 0.8203, 0.875, 0.8203, 1.0, 0.8125, 1.0, 0.8125, 0.875, 0.8203, 0.75, 0.8203, 0.875, 0.8125, 0.875, 0.8125, 0.75, 0.8203, 0.625, 0.8203, 0.75, 0.8125, 0.75, 0.8125, 0.625, 0.8203, 0.5, 0.8203, 0.625, 0.8125, 0.625, 0.8125, 0.5, 0.8281, 0.5, 0.8281, 0.625, 0.8203, 0.625, 0.8203, 0.5, 0.8359, 0.5, 0.8359, 0.625, 0.8281, 0.625, 0.8281, 0.5, 0.8047, 0.625, 0.8047, 0.75, 0.7969, 0.75, 0.7969, 0.625, 0.8047, 0.75, 0.8047, 0.875, 0.7969, 0.875, 0.7969, 0.75, 0.7969, 0.625, 0.7969, 0.75, 0.7891, 0.75, 0.7891, 0.625, 0.7969, 0.75, 0.7969, 0.875, 0.7891, 0.875, 0.7891, 0.75, 0.8125, 0.5, 0.8125, 0.625, 0.8047, 0.625, 0.8047, 0.5, 0.8125, 0.625, 0.8125, 0.75, 0.8047, 0.75, 0.8047, 0.625, 0.8125, 0.75, 0.8125, 0.875, 0.8047, 0.875, 0.8047, 0.75, 0.8125, 0.875, 0.8125, 1.0, 0.8047, 1.0, 0.8047, 0.875, 0.8047, 0.875, 0.8047, 1.0, 0.7969, 1.0, 0.7969, 0.875, 0.7969, 0.875, 0.7969, 1.0, 0.7891, 1.0, 0.7891, 0.875, 0.7891, 0.875, 0.7891, 1.0, 0.7813, 1.0, 0.7812, 0.875, 0.7891, 0.75, 0.7891, 0.875, 0.7812, 0.875, 0.7813, 0.75, 0.7891, 0.625, 0.7891, 0.75, 0.7813, 0.75, 0.7813, 0.625, 0.7891, 0.5, 0.7891, 0.625, 0.7813, 0.625, 0.7813, 0.5, 0.7969, 0.5, 0.7969, 0.625, 0.7891, 0.625, 0.7891, 0.5, 0.8047, 0.5, 0.8047, 0.625, 0.7969, 0.625, 0.7969, 0.5, 0.7734, 0.625, 0.7734, 0.75, 0.7656, 0.75, 0.7656, 0.625, 0.7734, 0.75, 0.7734, 0.875, 0.7656, 0.875, 0.7656, 0.75, 0.7656, 0.625, 0.7656, 0.75, 0.7578, 0.75, 0.7578, 0.625, 0.7656, 0.75, 0.7656, 0.875, 0.7578, 0.875, 0.7578, 0.75, 0.7813, 0.5, 0.7813, 0.625, 0.7734, 0.625, 0.7734, 0.5, 0.7813, 0.625, 0.7813, 0.75, 0.7734, 0.75, 0.7734, 0.625, 0.7813, 0.75, 0.7812, 0.875, 0.7734, 0.875, 0.7734, 0.75, 0.7812, 0.875, 0.7813, 1.0, 0.7734, 1.0, 0.7734, 0.875, 0.7734, 0.875, 0.7734, 1.0, 0.7656, 1.0, 0.7656, 0.875, 0.7656, 0.875, 0.7656, 1.0, 0.7578, 1.0, 0.7578, 0.875, 0.7578, 0.875, 0.7578, 1.0, 0.75, 1.0, 0.75, 0.875, 0.7578, 0.75, 0.7578, 0.875, 0.75, 0.875, 0.75, 0.75, 0.7578, 0.625, 0.7578, 0.75, 0.75, 0.75, 0.75, 0.625, 0.7578, 0.5, 0.7578, 0.625, 0.75, 0.625, 0.75, 0.5, 0.7656, 0.5, 0.7656, 0.625, 0.7578, 0.625, 0.7578, 0.5, 0.7734, 0.5, 0.7734, 0.625, 0.7656, 0.625, 0.7656, 0.5, 0.7422, 0.625, 0.7422, 0.75, 0.7344, 0.75, 0.7344, 0.625, 0.7422, 0.75, 0.7422, 0.875, 0.7344, 0.875, 0.7344, 0.75, 0.7344, 0.625, 0.7344, 0.75, 0.7266, 0.75, 0.7266, 0.625, 0.7344, 0.75, 0.7344, 0.875, 0.7266, 0.875, 0.7266, 0.75, 0.75, 0.5, 0.75, 0.625, 0.7422, 0.625, 0.7422, 0.5, 0.75, 0.625, 0.75, 0.75, 0.7422, 0.75, 0.7422, 0.625, 0.75, 0.75, 0.75, 0.875, 0.7422, 0.875, 0.7422, 0.75, 0.75, 0.875, 0.75, 1.0, 0.7422, 1.0, 0.7422, 0.875, 0.7422, 0.875, 0.7422, 1.0, 0.7344, 1.0, 0.7344, 0.875, 0.7344, 0.875, 0.7344, 1.0, 0.7266, 1.0, 0.7266, 0.875, 0.7266, 0.875, 0.7266, 1.0, 0.7188, 1.0, 0.7188, 0.875, 0.7266, 0.75, 0.7266, 0.875, 0.7188, 0.875, 0.7188, 0.75, 0.7266, 0.625, 0.7266, 0.75, 0.7188, 0.75, 0.7188, 0.625, 0.7266, 0.5, 0.7266, 0.625, 0.7188, 0.625, 0.7188, 0.5, 0.7344, 0.5, 0.7344, 0.625, 0.7266, 0.625, 0.7266, 0.5, 0.7422, 0.5, 0.7422, 0.625, 0.7344, 0.625, 0.7344, 0.5, 0.7109, 0.625, 0.7109, 0.75, 0.7031, 0.75, 0.7031, 0.625, 0.7109, 0.75, 0.7109, 0.875, 0.7031, 0.875, 0.7031, 0.75, 0.7031, 0.625, 0.7031, 0.75, 0.6953, 0.75, 0.6953, 0.625, 0.7031, 0.75, 0.7031, 0.875, 0.6953, 0.875, 0.6953, 0.75, 0.7188, 0.5, 0.7188, 0.625, 0.7109, 0.625, 0.7109, 0.5, 0.7188, 0.625, 0.7188, 0.75, 0.7109, 0.75, 0.7109, 0.625, 0.7188, 0.75, 0.7188, 0.875, 0.7109, 0.875, 0.7109, 0.75, 0.7188, 0.875, 0.7188, 1.0, 0.7109, 1.0, 0.7109, 0.875, 0.7109, 0.875, 0.7109, 1.0, 0.7031, 1.0, 0.7031, 0.875, 0.7031, 0.875, 0.7031, 1.0, 0.6953, 1.0, 0.6953, 0.875, 0.6953, 0.875, 0.6953, 1.0, 0.6875, 1.0, 0.6875, 0.875, 0.6953, 0.75, 0.6953, 0.875, 0.6875, 0.875, 0.6875, 0.75, 0.6953, 0.625, 0.6953, 0.75, 0.6875, 0.75, 0.6875, 0.625, 0.6953, 0.5, 0.6953, 0.625, 0.6875, 0.625, 0.6875, 0.5, 0.7031, 0.5, 0.7031, 0.625, 0.6953, 0.625, 0.6953, 0.5, 0.7109, 0.5, 0.7109, 0.625, 0.7031, 0.625, 0.7031, 0.5, 0.6797, 0.625, 0.6797, 0.75, 0.6719, 0.75, 0.6719, 0.625, 0.6797, 0.75, 0.6797, 0.875, 0.6719, 0.875, 0.6719, 0.75, 0.6719, 0.625, 0.6719, 0.75, 0.6641, 0.75, 0.6641, 0.625, 0.6719, 0.75, 0.6719, 0.875, 0.6641, 0.875, 0.6641, 0.75, 0.6875, 0.5, 0.6875, 0.625, 0.6797, 0.625, 0.6797, 0.5, 0.6875, 0.625, 0.6875, 0.75, 0.6797, 0.75, 0.6797, 0.625, 0.6875, 0.75, 0.6875, 0.875, 0.6797, 0.875, 0.6797, 0.75, 0.6875, 0.875, 0.6875, 1.0, 0.6797, 1.0, 0.6797, 0.875, 0.6797, 0.875, 0.6797, 1.0, 0.6719, 1.0, 0.6719, 0.875, 0.6719, 0.875, 0.6719, 1.0, 0.6641, 1.0, 0.6641, 0.875, 0.6641, 0.875, 0.6641, 1.0, 0.6563, 1.0, 0.6563, 0.875, 0.6641, 0.75, 0.6641, 0.875, 0.6563, 0.875, 0.6563, 0.75, 0.6641, 0.625, 0.6641, 0.75, 0.6563, 0.75, 0.6563, 0.625, 0.6641, 0.5, 0.6641, 0.625, 0.6563, 0.625, 0.6563, 0.5, 0.6719, 0.5, 0.6719, 0.625, 0.6641, 0.625, 0.6641, 0.5, 0.6797, 0.5, 0.6797, 0.625, 0.6719, 0.625, 0.6719, 0.5, 0.6484, 0.625, 0.6484, 0.75, 0.6406, 0.75, 0.6406, 0.625, 0.6484, 0.75, 0.6484, 0.875, 0.6406, 0.875, 0.6406, 0.75, 0.6406, 0.625, 0.6406, 0.75, 0.6328, 0.75, 0.6328, 0.625, 0.6406, 0.75, 0.6406, 0.875, 0.6328, 0.875, 0.6328, 0.75, 0.6563, 0.5, 0.6563, 0.625, 0.6484, 0.625, 0.6484, 0.5, 0.6563, 0.625, 0.6563, 0.75, 0.6484, 0.75, 0.6484, 0.625, 0.6563, 0.75, 0.6563, 0.875, 0.6484, 0.875, 0.6484, 0.75, 0.6563, 0.875, 0.6563, 1.0, 0.6484, 1.0, 0.6484, 0.875, 0.6484, 0.875, 0.6484, 1.0, 0.6406, 1.0, 0.6406, 0.875, 0.6406, 0.875, 0.6406, 1.0, 0.6328, 1.0, 0.6328, 0.875, 0.6328, 0.875, 0.6328, 1.0, 0.625, 1.0, 0.625, 0.875, 0.6328, 0.75, 0.6328, 0.875, 0.625, 0.875, 0.625, 0.75, 0.6328, 0.625, 0.6328, 0.75, 0.625, 0.75, 0.625, 0.625, 0.6328, 0.5, 0.6328, 0.625, 0.625, 0.625, 0.625, 0.5, 0.6406, 0.5, 0.6406, 0.625, 0.6328, 0.625, 0.6328, 0.5, 0.6484, 0.5, 0.6484, 0.625, 0.6406, 0.625, 0.6406, 0.5, 0.6172, 0.625, 0.6172, 0.75, 0.6094, 0.75, 0.6094, 0.625, 0.6172, 0.75, 0.6172, 0.875, 0.6094, 0.875, 0.6094, 0.75, 0.6094, 0.625, 0.6094, 0.75, 0.6016, 0.75, 0.6016, 0.625, 0.6094, 0.75, 0.6094, 0.875, 0.6016, 0.875, 0.6016, 0.75, 0.625, 0.5, 0.625, 0.625, 0.6172, 0.625, 0.6172, 0.5, 0.625, 0.625, 0.625, 0.75, 0.6172, 0.75, 0.6172, 0.625, 0.625, 0.75, 0.625, 0.875, 0.6172, 0.875, 0.6172, 0.75, 0.625, 0.875, 0.625, 1.0, 0.6172, 1.0, 0.6172, 0.875, 0.6172, 0.875, 0.6172, 1.0, 0.6094, 1.0, 0.6094, 0.875, 0.6094, 0.875, 0.6094, 1.0, 0.6016, 1.0, 0.6016, 0.875, 0.6016, 0.875, 0.6016, 1.0, 0.5938, 1.0, 0.5938, 0.875, 0.6016, 0.75, 0.6016, 0.875, 0.5938, 0.875, 0.5938, 0.75, 0.6016, 0.625, 0.6016, 0.75, 0.5938, 0.75, 0.5938, 0.625, 0.6016, 0.5, 0.6016, 0.625, 0.5938, 0.625, 0.5938, 0.5, 0.6094, 0.5, 0.6094, 0.625, 0.6016, 0.625, 0.6016, 0.5, 0.6172, 0.5, 0.6172, 0.625, 0.6094, 0.625, 0.6094, 0.5, 0.5859, 0.625, 0.5859, 0.75, 0.5781, 0.75, 0.5781, 0.625, 0.5859, 0.75, 0.5859, 0.875, 0.5781, 0.875, 0.5781, 0.75, 0.5781, 0.625, 0.5781, 0.75, 0.5703, 0.75, 0.5703, 0.625, 0.5781, 0.75, 0.5781, 0.875, 0.5703, 0.875, 0.5703, 0.75, 0.5938, 0.5, 0.5938, 0.625, 0.5859, 0.625, 0.5859, 0.5, 0.5938, 0.625, 0.5938, 0.75, 0.5859, 0.75, 0.5859, 0.625, 0.5938, 0.75, 0.5938, 0.875, 0.5859, 0.875, 0.5859, 0.75, 0.5938, 0.875, 0.5938, 1.0, 0.5859, 1.0, 0.5859, 0.875, 0.5859, 0.875, 0.5859, 1.0, 0.5781, 1.0, 0.5781, 0.875, 0.5781, 0.875, 0.5781, 1.0, 0.5703, 1.0, 0.5703, 0.875, 0.5703, 0.875, 0.5703, 1.0, 0.5625, 1.0, 0.5625, 0.875, 0.5703, 0.75, 0.5703, 0.875, 0.5625, 0.875, 0.5625, 0.75, 0.5703, 0.625, 0.5703, 0.75, 0.5625, 0.75, 0.5625, 0.625, 0.5703, 0.5, 0.5703, 0.625, 0.5625, 0.625, 0.5625, 0.5, 0.5781, 0.5, 0.5781, 0.625, 0.5703, 0.625, 0.5703, 0.5, 0.5859, 0.5, 0.5859, 0.625, 0.5781, 0.625, 0.5781, 0.5, 0.5547, 0.625, 0.5547, 0.75, 0.5469, 0.75, 0.5469, 0.625, 0.5547, 0.75, 0.5547, 0.875, 0.5469, 0.875, 0.5469, 0.75, 0.5469, 0.625, 0.5469, 0.75, 0.5391, 0.75, 0.5391, 0.625, 0.5469, 0.75, 0.5469, 0.875, 0.5391, 0.875, 0.5391, 0.75, 0.5625, 0.5, 0.5625, 0.625, 0.5547, 0.625, 0.5547, 0.5, 0.5625, 0.625, 0.5625, 0.75, 0.5547, 0.75, 0.5547, 0.625, 0.5625, 0.75, 0.5625, 0.875, 0.5547, 0.875, 0.5547, 0.75, 0.5625, 0.875, 0.5625, 1.0, 0.5547, 1.0, 0.5547, 0.875, 0.5547, 0.875, 0.5547, 1.0, 0.5469, 1.0, 0.5469, 0.875, 0.5469, 0.875, 0.5469, 1.0, 0.5391, 1.0, 0.5391, 0.875, 0.5391, 0.875, 0.5391, 1.0, 0.5313, 1.0, 0.5312, 0.875, 0.5391, 0.75, 0.5391, 0.875, 0.5312, 0.875, 0.5313, 0.75, 0.5391, 0.625, 0.5391, 0.75, 0.5313, 0.75, 0.5312, 0.625, 0.5391, 0.5, 0.5391, 0.625, 0.5312, 0.625, 0.5313, 0.5, 0.5469, 0.5, 0.5469, 0.625, 0.5391, 0.625, 0.5391, 0.5, 0.5547, 0.5, 0.5547, 0.625, 0.5469, 0.625, 0.5469, 0.5, 0.5234, 0.625, 0.5234, 0.75, 0.5156, 0.75, 0.5156, 0.625, 0.5234, 0.75, 0.5234, 0.875, 0.5156, 0.875, 0.5156, 0.75, 0.5156, 0.625, 0.5156, 0.75, 0.5078, 0.75, 0.5078, 0.625, 0.5156, 0.75, 0.5156, 0.875, 0.5078, 0.875, 0.5078, 0.75, 0.5313, 0.5, 0.5312, 0.625, 0.5234, 0.625, 0.5234, 0.5, 0.5312, 0.625, 0.5313, 0.75, 0.5234, 0.75, 0.5234, 0.625, 0.5313, 0.75, 0.5312, 0.875, 0.5234, 0.875, 0.5234, 0.75, 0.5312, 0.875, 0.5313, 1.0, 0.5234, 1.0, 0.5234, 0.875, 0.5234, 0.875, 0.5234, 1.0, 0.5156, 1.0, 0.5156, 0.875, 0.5156, 0.875, 0.5156, 1.0, 0.5078, 1.0, 0.5078, 0.875, 0.5078, 0.875, 0.5078, 1.0, 0.5, 1.0, 0.5, 0.875, 0.5078, 0.75, 0.5078, 0.875, 0.5, 0.875, 0.5, 0.75, 0.5078, 0.625, 0.5078, 0.75, 0.5, 0.75, 0.5, 0.625, 0.5078, 0.5, 0.5078, 0.625, 0.5, 0.625, 0.5, 0.5, 0.5156, 0.5, 0.5156, 0.625, 0.5078, 0.625, 0.5078, 0.5, 0.5234, 0.5, 0.5234, 0.625, 0.5156, 0.625, 0.5156, 0.5, 0.4922, 0.625, 0.4922, 0.75, 0.4844, 0.75, 0.4844, 0.625, 0.4922, 0.75, 0.4922, 0.875, 0.4844, 0.875, 0.4844, 0.75, 0.4844, 0.625, 0.4844, 0.75, 0.4766, 0.75, 0.4766, 0.625, 0.4844, 0.75, 0.4844, 0.875, 0.4766, 0.875, 0.4766, 0.75, 0.5, 0.5, 0.5, 0.625, 0.4922, 0.625, 0.4922, 0.5, 0.5, 0.625, 0.5, 0.75, 0.4922, 0.75, 0.4922, 0.625, 0.5, 0.75, 0.5, 0.875, 0.4922, 0.875, 0.4922, 0.75, 0.5, 0.875, 0.5, 1.0, 0.4922, 1.0, 0.4922, 0.875, 0.4922, 0.875, 0.4922, 1.0, 0.4844, 1.0, 0.4844, 0.875, 0.4844, 0.875, 0.4844, 1.0, 0.4766, 1.0, 0.4766, 0.875, 0.4766, 0.875, 0.4766, 1.0, 0.4688, 1.0, 0.4688, 0.875, 0.4766, 0.75, 0.4766, 0.875, 0.4688, 0.875, 0.4688, 0.75, 0.4766, 0.625, 0.4766, 0.75, 0.4688, 0.75, 0.4688, 0.625, 0.4766, 0.5, 0.4766, 0.625, 0.4688, 0.625, 0.4688, 0.5, 0.4844, 0.5, 0.4844, 0.625, 0.4766, 0.625, 0.4766, 0.5, 0.4922, 0.5, 0.4922, 0.625, 0.4844, 0.625, 0.4844, 0.5, 0.4609, 0.625, 0.4609, 0.75, 0.4531, 0.75, 0.4531, 0.625, 0.4609, 0.75, 0.4609, 0.875, 0.4531, 0.875, 0.4531, 0.75, 0.4531, 0.625, 0.4531, 0.75, 0.4453, 0.75, 0.4453, 0.625, 0.4531, 0.75, 0.4531, 0.875, 0.4453, 0.875, 0.4453, 0.75, 0.4688, 0.5, 0.4688, 0.625, 0.4609, 0.625, 0.4609, 0.5, 0.4688, 0.625, 0.4688, 0.75, 0.4609, 0.75, 0.4609, 0.625, 0.4688, 0.75, 0.4688, 0.875, 0.4609, 0.875, 0.4609, 0.75, 0.4688, 0.875, 0.4688, 1.0, 0.4609, 1.0, 0.4609, 0.875, 0.4609, 0.875, 0.4609, 1.0, 0.4531, 1.0, 0.4531, 0.875, 0.4531, 0.875, 0.4531, 1.0, 0.4453, 1.0, 0.4453, 0.875, 0.4453, 0.875, 0.4453, 1.0, 0.4375, 1.0, 0.4375, 0.875, 0.4453, 0.75, 0.4453, 0.875, 0.4375, 0.875, 0.4375, 0.75, 0.4453, 0.625, 0.4453, 0.75, 0.4375, 0.75, 0.4375, 0.625, 0.4453, 0.5, 0.4453, 0.625, 0.4375, 0.625, 0.4375, 0.5, 0.4531, 0.5, 0.4531, 0.625, 0.4453, 0.625, 0.4453, 0.5, 0.4609, 0.5, 0.4609, 0.625, 0.4531, 0.625, 0.4531, 0.5, 0.4297, 0.625, 0.4297, 0.75, 0.4219, 0.75, 0.4219, 0.625, 0.4297, 0.75, 0.4297, 0.875, 0.4219, 0.875, 0.4219, 0.75, 0.4219, 0.625, 0.4219, 0.75, 0.4141, 0.75, 0.4141, 0.625, 0.4219, 0.75, 0.4219, 0.875, 0.4141, 0.875, 0.4141, 0.75, 0.4375, 0.5, 0.4375, 0.625, 0.4297, 0.625, 0.4297, 0.5, 0.4375, 0.625, 0.4375, 0.75, 0.4297, 0.75, 0.4297, 0.625, 0.4375, 0.75, 0.4375, 0.875, 0.4297, 0.875, 0.4297, 0.75, 0.4375, 0.875, 0.4375, 1.0, 0.4297, 1.0, 0.4297, 0.875, 0.4297, 0.875, 0.4297, 1.0, 0.4219, 1.0, 0.4219, 0.875, 0.4219, 0.875, 0.4219, 1.0, 0.4141, 1.0, 0.4141, 0.875, 0.4141, 0.875, 0.4141, 1.0, 0.4063, 1.0, 0.4063, 0.875, 0.4141, 0.75, 0.4141, 0.875, 0.4063, 0.875, 0.4063, 0.75, 0.4141, 0.625, 0.4141, 0.75, 0.4063, 0.75, 0.4063, 0.625, 0.4141, 0.5, 0.4141, 0.625, 0.4063, 0.625, 0.4063, 0.5, 0.4219, 0.5, 0.4219, 0.625, 0.4141, 0.625, 0.4141, 0.5, 0.4297, 0.5, 0.4297, 0.625, 0.4219, 0.625, 0.4219, 0.5, 0.3984, 0.625, 0.3984, 0.75, 0.3906, 0.75, 0.3906, 0.625, 0.3984, 0.75, 0.3984, 0.875, 0.3906, 0.875, 0.3906, 0.75, 0.3906, 0.625, 0.3906, 0.75, 0.3828, 0.75, 0.3828, 0.625, 0.3906, 0.75, 0.3906, 0.875, 0.3828, 0.875, 0.3828, 0.75, 0.4063, 0.5, 0.4063, 0.625, 0.3984, 0.625, 0.3984, 0.5, 0.4063, 0.625, 0.4063, 0.75, 0.3984, 0.75, 0.3984, 0.625, 0.4063, 0.75, 0.4063, 0.875, 0.3984, 0.875, 0.3984, 0.75, 0.4063, 0.875, 0.4063, 1.0, 0.3984, 1.0, 0.3984, 0.875, 0.3984, 0.875, 0.3984, 1.0, 0.3906, 1.0, 0.3906, 0.875, 0.3906, 0.875, 0.3906, 1.0, 0.3828, 1.0, 0.3828, 0.875, 0.3828, 0.875, 0.3828, 1.0, 0.375, 1.0, 0.375, 0.875, 0.3828, 0.75, 0.3828, 0.875, 0.375, 0.875, 0.375, 0.75, 0.3828, 0.625, 0.3828, 0.75, 0.375, 0.75, 0.375, 0.625, 0.3828, 0.5, 0.3828, 0.625, 0.375, 0.625, 0.375, 0.5, 0.3906, 0.5, 0.3906, 0.625, 0.3828, 0.625, 0.3828, 0.5, 0.3984, 0.5, 0.3984, 0.625, 0.3906, 0.625, 0.3906, 0.5, 0.3672, 0.625, 0.3672, 0.75, 0.3594, 0.75, 0.3594, 0.625, 0.3672, 0.75, 0.3672, 0.875, 0.3594, 0.875, 0.3594, 0.75, 0.3594, 0.625, 0.3594, 0.75, 0.3516, 0.75, 0.3516, 0.625, 0.3594, 0.75, 0.3594, 0.875, 0.3516, 0.875, 0.3516, 0.75, 0.375, 0.5, 0.375, 0.625, 0.3672, 0.625, 0.3672, 0.5, 0.375, 0.625, 0.375, 0.75, 0.3672, 0.75, 0.3672, 0.625, 0.375, 0.75, 0.375, 0.875, 0.3672, 0.875, 0.3672, 0.75, 0.375, 0.875, 0.375, 1.0, 0.3672, 1.0, 0.3672, 0.875, 0.3672, 0.875, 0.3672, 1.0, 0.3594, 1.0, 0.3594, 0.875, 0.3594, 0.875, 0.3594, 1.0, 0.3516, 1.0, 0.3516, 0.875, 0.3516, 0.875, 0.3516, 1.0, 0.3438, 1.0, 0.3438, 0.875, 0.3516, 0.75, 0.3516, 0.875, 0.3438, 0.875, 0.3438, 0.75, 0.3516, 0.625, 0.3516, 0.75, 0.3438, 0.75, 0.3438, 0.625, 0.3516, 0.5, 0.3516, 0.625, 0.3438, 0.625, 0.3438, 0.5, 0.3594, 0.5, 0.3594, 0.625, 0.3516, 0.625, 0.3516, 0.5, 0.3672, 0.5, 0.3672, 0.625, 0.3594, 0.625, 0.3594, 0.5, 0.3359, 0.625, 0.3359, 0.75, 0.3281, 0.75, 0.3281, 0.625, 0.3359, 0.75, 0.3359, 0.875, 0.3281, 0.875, 0.3281, 0.75, 0.3281, 0.625, 0.3281, 0.75, 0.3203, 0.75, 0.3203, 0.625, 0.3281, 0.75, 0.3281, 0.875, 0.3203, 0.875, 0.3203, 0.75, 0.3438, 0.5, 0.3438, 0.625, 0.3359, 0.625, 0.3359, 0.5, 0.3438, 0.625, 0.3438, 0.75, 0.3359, 0.75, 0.3359, 0.625, 0.3438, 0.75, 0.3438, 0.875, 0.3359, 0.875, 0.3359, 0.75, 0.3438, 0.875, 0.3438, 1.0, 0.3359, 1.0, 0.3359, 0.875, 0.3359, 0.875, 0.3359, 1.0, 0.3281, 1.0, 0.3281, 0.875, 0.3281, 0.875, 0.3281, 1.0, 0.3203, 1.0, 0.3203, 0.875, 0.3203, 0.875, 0.3203, 1.0, 0.3125, 1.0, 0.3125, 0.875, 0.3203, 0.75, 0.3203, 0.875, 0.3125, 0.875, 0.3125, 0.75, 0.3203, 0.625, 0.3203, 0.75, 0.3125, 0.75, 0.3125, 0.625, 0.3203, 0.5, 0.3203, 0.625, 0.3125, 0.625, 0.3125, 0.5, 0.3281, 0.5, 0.3281, 0.625, 0.3203, 0.625, 0.3203, 0.5, 0.3359, 0.5, 0.3359, 0.625, 0.3281, 0.625, 0.3281, 0.5, 0.3047, 0.625, 0.3047, 0.75, 0.2969, 0.75, 0.2969, 0.625, 0.3047, 0.75, 0.3047, 0.875, 0.2969, 0.875, 0.2969, 0.75, 0.2969, 0.625, 0.2969, 0.75, 0.2891, 0.75, 0.2891, 0.625, 0.2969, 0.75, 0.2969, 0.875, 0.2891, 0.875, 0.2891, 0.75, 0.3125, 0.5, 0.3125, 0.625, 0.3047, 0.625, 0.3047, 0.5, 0.3125, 0.625, 0.3125, 0.75, 0.3047, 0.75, 0.3047, 0.625, 0.3125, 0.75, 0.3125, 0.875, 0.3047, 0.875, 0.3047, 0.75, 0.3125, 0.875, 0.3125, 1.0, 0.3047, 1.0, 0.3047, 0.875, 0.3047, 0.875, 0.3047, 1.0, 0.2969, 1.0, 0.2969, 0.875, 0.2969, 0.875, 0.2969, 1.0, 0.2891, 1.0, 0.2891, 0.875, 0.2891, 0.875, 0.2891, 1.0, 0.2813, 1.0, 0.2813, 0.875, 0.2891, 0.75, 0.2891, 0.875, 0.2813, 0.875, 0.2813, 0.75, 0.2891, 0.625, 0.2891, 0.75, 0.2813, 0.75, 0.2813, 0.625, 0.2891, 0.5, 0.2891, 0.625, 0.2813, 0.625, 0.2813, 0.5, 0.2969, 0.5, 0.2969, 0.625, 0.2891, 0.625, 0.2891, 0.5, 0.3047, 0.5, 0.3047, 0.625, 0.2969, 0.625, 0.2969, 0.5, 0.2734, 0.625, 0.2734, 0.75, 0.2656, 0.75, 0.2656, 0.625, 0.2734, 0.75, 0.2734, 0.875, 0.2656, 0.875, 0.2656, 0.75, 0.2656, 0.625, 0.2656, 0.75, 0.2578, 0.75, 0.2578, 0.625, 0.2656, 0.75, 0.2656, 0.875, 0.2578, 0.875, 0.2578, 0.75, 0.2813, 0.5, 0.2813, 0.625, 0.2734, 0.625, 0.2734, 0.5, 0.2813, 0.625, 0.2813, 0.75, 0.2734, 0.75, 0.2734, 0.625, 0.2813, 0.75, 0.2813, 0.875, 0.2734, 0.875, 0.2734, 0.75, 0.2813, 0.875, 0.2813, 1.0, 0.2734, 1.0, 0.2734, 0.875, 0.2734, 0.875, 0.2734, 1.0, 0.2656, 1.0, 0.2656, 0.875, 0.2656, 0.875, 0.2656, 1.0, 0.2578, 1.0, 0.2578, 0.875, 0.2578, 0.875, 0.2578, 1.0, 0.25, 1.0, 0.25, 0.875, 0.2578, 0.75, 0.2578, 0.875, 0.25, 0.875, 0.25, 0.75, 0.2578, 0.625, 0.2578, 0.75, 0.25, 0.75, 0.25, 0.625, 0.2578, 0.5, 0.2578, 0.625, 0.25, 0.625, 0.25, 0.5, 0.2656, 0.5, 0.2656, 0.625, 0.2578, 0.625, 0.2578, 0.5, 0.2734, 0.5, 0.2734, 0.625, 0.2656, 0.625, 0.2656, 0.5, 0.2422, 0.625, 0.2422, 0.75, 0.2344, 0.75, 0.2344, 0.625, 0.2422, 0.75, 0.2422, 0.875, 0.2344, 0.875, 0.2344, 0.75, 0.2344, 0.625, 0.2344, 0.75, 0.2266, 0.75, 0.2266, 0.625, 0.2344, 0.75, 0.2344, 0.875, 0.2266, 0.875, 0.2266, 0.75, 0.25, 0.5, 0.25, 0.625, 0.2422, 0.625, 0.2422, 0.5, 0.25, 0.625, 0.25, 0.75, 0.2422, 0.75, 0.2422, 0.625, 0.25, 0.75, 0.25, 0.875, 0.2422, 0.875, 0.2422, 0.75, 0.25, 0.875, 0.25, 1.0, 0.2422, 1.0, 0.2422, 0.875, 0.2422, 0.875, 0.2422, 1.0, 0.2344, 1.0, 0.2344, 0.875, 0.2344, 0.875, 0.2344, 1.0, 0.2266, 1.0, 0.2266, 0.875, 0.2266, 0.875, 0.2266, 1.0, 0.2188, 1.0, 0.2188, 0.875, 0.2266, 0.75, 0.2266, 0.875, 0.2188, 0.875, 0.2188, 0.75, 0.2266, 0.625, 0.2266, 0.75, 0.2188, 0.75, 0.2188, 0.625, 0.2266, 0.5, 0.2266, 0.625, 0.2188, 0.625, 0.2188, 0.5, 0.2344, 0.5, 0.2344, 0.625, 0.2266, 0.625, 0.2266, 0.5, 0.2422, 0.5, 0.2422, 0.625, 0.2344, 0.625, 0.2344, 0.5, 0.2109, 0.625, 0.2109, 0.75, 0.2031, 0.75, 0.2031, 0.625, 0.2109, 0.75, 0.2109, 0.875, 0.2031, 0.875, 0.2031, 0.75, 0.2031, 0.625, 0.2031, 0.75, 0.1953, 0.75, 0.1953, 0.625, 0.2031, 0.75, 0.2031, 0.875, 0.1953, 0.875, 0.1953, 0.75, 0.2188, 0.5, 0.2188, 0.625, 0.2109, 0.625, 0.2109, 0.5, 0.2188, 0.625, 0.2188, 0.75, 0.2109, 0.75, 0.2109, 0.625, 0.2188, 0.75, 0.2188, 0.875, 0.2109, 0.875, 0.2109, 0.75, 0.2188, 0.875, 0.2188, 1.0, 0.2109, 1.0, 0.2109, 0.875, 0.2109, 0.875, 0.2109, 1.0, 0.2031, 1.0, 0.2031, 0.875, 0.2031, 0.875, 0.2031, 1.0, 0.1953, 1.0, 0.1953, 0.875, 0.1953, 0.875, 0.1953, 1.0, 0.1875, 1.0, 0.1875, 0.875, 0.1953, 0.75, 0.1953, 0.875, 0.1875, 0.875, 0.1875, 0.75, 0.1953, 0.625, 0.1953, 0.75, 0.1875, 0.75, 0.1875, 0.625, 0.1953, 0.5, 0.1953, 0.625, 0.1875, 0.625, 0.1875, 0.5, 0.2031, 0.5, 0.2031, 0.625, 0.1953, 0.625, 0.1953, 0.5, 0.2109, 0.5, 0.2109, 0.625, 0.2031, 0.625, 0.2031, 0.5, 0.1797, 0.625, 0.1797, 0.75, 0.1719, 0.75, 0.1719, 0.625, 0.1797, 0.75, 0.1797, 0.875, 0.1719, 0.875, 0.1719, 0.75, 0.1719, 0.625, 0.1719, 0.75, 0.1641, 0.75, 0.1641, 0.625, 0.1719, 0.75, 0.1719, 0.875, 0.1641, 0.875, 0.1641, 0.75, 0.1875, 0.5, 0.1875, 0.625, 0.1797, 0.625, 0.1797, 0.5, 0.1875, 0.625, 0.1875, 0.75, 0.1797, 0.75, 0.1797, 0.625, 0.1875, 0.75, 0.1875, 0.875, 0.1797, 0.875, 0.1797, 0.75, 0.1875, 0.875, 0.1875, 1.0, 0.1797, 1.0, 0.1797, 0.875, 0.1797, 0.875, 0.1797, 1.0, 0.1719, 1.0, 0.1719, 0.875, 0.1719, 0.875, 0.1719, 1.0, 0.1641, 1.0, 0.1641, 0.875, 0.1641, 0.875, 0.1641, 1.0, 0.1563, 1.0, 0.1563, 0.875, 0.1641, 0.75, 0.1641, 0.875, 0.1563, 0.875, 0.1563, 0.75, 0.1641, 0.625, 0.1641, 0.75, 0.1563, 0.75, 0.1563, 0.625, 0.1641, 0.5, 0.1641, 0.625, 0.1563, 0.625, 0.1563, 0.5, 0.1719, 0.5, 0.1719, 0.625, 0.1641, 0.625, 0.1641, 0.5, 0.1797, 0.5, 0.1797, 0.625, 0.1719, 0.625, 0.1719, 0.5, 0.1484, 0.625, 0.1484, 0.75, 0.1406, 0.75, 0.1406, 0.625, 0.1484, 0.75, 0.1484, 0.875, 0.1406, 0.875, 0.1406, 0.75, 0.1406, 0.625, 0.1406, 0.75, 0.1328, 0.75, 0.1328, 0.625, 0.1406, 0.75, 0.1406, 0.875, 0.1328, 0.875, 0.1328, 0.75, 0.1563, 0.5, 0.1563, 0.625, 0.1484, 0.625, 0.1484, 0.5, 0.1563, 0.625, 0.1563, 0.75, 0.1484, 0.75, 0.1484, 0.625, 0.1563, 0.75, 0.1563, 0.875, 0.1484, 0.875, 0.1484, 0.75, 0.1563, 0.875, 0.1563, 1.0, 0.1484, 1.0, 0.1484, 0.875, 0.1484, 0.875, 0.1484, 1.0, 0.1406, 1.0, 0.1406, 0.875, 0.1406, 0.875, 0.1406, 1.0, 0.1328, 1.0, 0.1328, 0.875, 0.1328, 0.875, 0.1328, 1.0, 0.125, 1.0, 0.125, 0.875, 0.1328, 0.75, 0.1328, 0.875, 0.125, 0.875, 0.125, 0.75, 0.1328, 0.625, 0.1328, 0.75, 0.125, 0.75, 0.125, 0.625, 0.1328, 0.5, 0.1328, 0.625, 0.125, 0.625, 0.125, 0.5, 0.1406, 0.5, 0.1406, 0.625, 0.1328, 0.625, 0.1328, 0.5, 0.1484, 0.5, 0.1484, 0.625, 0.1406, 0.625, 0.1406, 0.5, 0.1172, 0.625, 0.1172, 0.75, 0.1094, 0.75, 0.1094, 0.625, 0.1172, 0.75, 0.1172, 0.875, 0.1094, 0.875, 0.1094, 0.75, 0.1094, 0.625, 0.1094, 0.75, 0.1016, 0.75, 0.1016, 0.625, 0.1094, 0.75, 0.1094, 0.875, 0.1016, 0.875, 0.1016, 0.75, 0.125, 0.5, 0.125, 0.625, 0.1172, 0.625, 0.1172, 0.5, 0.125, 0.625, 0.125, 0.75, 0.1172, 0.75, 0.1172, 0.625, 0.125, 0.75, 0.125, 0.875, 0.1172, 0.875, 0.1172, 0.75, 0.125, 0.875, 0.125, 1.0, 0.1172, 1.0, 0.1172, 0.875, 0.1172, 0.875, 0.1172, 1.0, 0.1094, 1.0, 0.1094, 0.875, 0.1094, 0.875, 0.1094, 1.0, 0.1016, 1.0, 0.1016, 0.875, 0.1016, 0.875, 0.1016, 1.0, 0.09375, 1.0, 0.09375, 0.875, 0.1016, 0.75, 0.1016, 0.875, 0.09375, 0.875, 0.09375, 0.75, 0.1016, 0.625, 0.1016, 0.75, 0.09375, 0.75, 0.09375, 0.625, 0.1016, 0.5, 0.1016, 0.625, 0.09375, 0.625, 0.09375, 0.5, 0.1094, 0.5, 0.1094, 0.625, 0.1016, 0.625, 0.1016, 0.5, 0.1172, 0.5, 0.1172, 0.625, 0.1094, 0.625, 0.1094, 0.5, 0.08594, 0.625, 0.08594, 0.75, 0.07813, 0.75, 0.07813, 0.625, 0.08594, 0.75, 0.08594, 0.875, 0.07813, 0.875, 0.07813, 0.75, 0.07813, 0.625, 0.07813, 0.75, 0.07031, 0.75, 0.07031, 0.625, 0.07813, 0.75, 0.07813, 0.875, 0.07031, 0.875, 0.07031, 0.75, 0.09375, 0.5, 0.09375, 0.625, 0.08594, 0.625, 0.08594, 0.5, 0.09375, 0.625, 0.09375, 0.75, 0.08594, 0.75, 0.08594, 0.625, 0.09375, 0.75, 0.09375, 0.875, 0.08594, 0.875, 0.08594, 0.75, 0.09375, 0.875, 0.09375, 1.0, 0.08594, 1.0, 0.08594, 0.875, 0.08594, 0.875, 0.08594, 1.0, 0.07813, 1.0, 0.07813, 0.875, 0.07813, 0.875, 0.07813, 1.0, 0.07031, 1.0, 0.07031, 0.875, 0.07031, 0.875, 0.07031, 1.0, 0.0625, 1.0, 0.0625, 0.875, 0.07031, 0.75, 0.07031, 0.875, 0.0625, 0.875, 0.0625, 0.75, 0.07031, 0.625, 0.07031, 0.75, 0.0625, 0.75, 0.0625, 0.625, 0.07031, 0.5, 0.07031, 0.625, 0.0625, 0.625, 0.0625, 0.5, 0.07813, 0.5, 0.07813, 0.625, 0.07031, 0.625, 0.07031, 0.5, 0.08594, 0.5, 0.08594, 0.625, 0.07813, 0.625, 0.07813, 0.5, 0.05469, 0.625, 0.05469, 0.75, 0.04688, 0.75, 0.04688, 0.625, 0.05469, 0.75, 0.05469, 0.875, 0.04688, 0.875, 0.04688, 0.75, 0.04688, 0.625, 0.04688, 0.75, 0.03906, 0.75, 0.03906, 0.625, 0.04688, 0.75, 0.04688, 0.875, 0.03906, 0.875, 0.03906, 0.75, 0.0625, 0.5, 0.0625, 0.625, 0.05469, 0.625, 0.05469, 0.5, 0.0625, 0.625, 0.0625, 0.75, 0.05469, 0.75, 0.05469, 0.625, 0.0625, 0.75, 0.0625, 0.875, 0.05469, 0.875, 0.05469, 0.75, 0.0625, 0.875, 0.0625, 1.0, 0.05469, 1.0, 0.05469, 0.875, 0.05469, 0.875, 0.05469, 1.0, 0.04688, 1.0, 0.04688, 0.875, 0.04688, 0.875, 0.04688, 1.0, 0.03906, 1.0, 0.03906, 0.875, 0.03906, 0.875, 0.03906, 1.0, 0.03125, 1.0, 0.03125, 0.875, 0.03906, 0.75, 0.03906, 0.875, 0.03125, 0.875, 0.03125, 0.75, 0.03906, 0.625, 0.03906, 0.75, 0.03125, 0.75, 0.03125, 0.625, 0.03906, 0.5, 0.03906, 0.625, 0.03125, 0.625, 0.03125, 0.5, 0.04688, 0.5, 0.04688, 0.625, 0.03906, 0.625, 0.03906, 0.5, 0.05469, 0.5, 0.05469, 0.625, 0.04688, 0.625, 0.04688, 0.5, 0.02344, 0.625, 0.02344, 0.75, 0.01563, 0.75, 0.01563, 0.625, 0.02344, 0.75, 0.02344, 0.875, 0.01563, 0.875, 0.01563, 0.75, 0.01563, 0.625, 0.01563, 0.75, 0.007813, 0.75, 0.007813, 0.625, 0.01563, 0.75, 0.01563, 0.875, 0.007812, 0.875, 0.007813, 0.75, 0.03125, 0.5, 0.03125, 0.625, 0.02344, 0.625, 0.02344, 0.5, 0.03125, 0.625, 0.03125, 0.75, 0.02344, 0.75, 0.02344, 0.625, 0.03125, 0.75, 0.03125, 0.875, 0.02344, 0.875, 0.02344, 0.75, 0.03125, 0.875, 0.03125, 1.0, 0.02344, 1.0, 0.02344, 0.875, 0.02344, 0.875, 0.02344, 1.0, 0.01563, 1.0, 0.01563, 0.875, 0.01563, 0.875, 0.01563, 1.0, 0.007813, 1.0, 0.007812, 0.875, 0.007812, 0.875, 0.007813, 1.0, 0.0, 1.0, 0.0, 0.875, 0.007813, 0.75, 0.007812, 0.875, 0.0, 0.875, 0.0, 0.75, 0.007813, 0.625, 0.007813, 0.75, 0.0, 0.75, 0.0, 0.625, 0.007813, 0.5, 0.007813, 0.625, 0.0, 0.625, 0.0, 0.5, 0.01563, 0.5, 0.01563, 0.625, 0.007813, 0.625, 0.007813, 0.5, 0.02344, 0.5, 0.02344, 0.625, 0.01563, 0.625, 0.01563, 0.5, 0.75, 0.4308, 0.7606, 0.358, 0.75, 0.25, 0.7394, 0.358, 0.7853, 0.4273, 0.7815, 0.3539, 0.75, 0.25, 0.7606, 0.358, 0.8192, 0.417, 0.8012, 0.3457, 0.75, 0.25, 0.7815, 0.3539, 0.8504, 0.4003, 0.8189, 0.3339, 0.75, 0.25, 0.8012, 0.3457, 0.8778, 0.3778, 0.8339, 0.3189, 0.75, 0.25, 0.8189, 0.3339, 0.9003, 0.3504, 0.8457, 0.3012, 0.75, 0.25, 0.8339, 0.3189, 0.917, 0.3192, 0.8539, 0.2815, 0.75, 0.25, 0.8457, 0.3012, 0.9273, 0.2853, 0.858, 0.2606, 0.75, 0.25, 0.8539, 0.2815, 0.9308, 0.25, 0.858, 0.2394, 0.75, 0.25, 0.858, 0.2606, 0.9273, 0.2147, 0.8539, 0.2185, 0.75, 0.25, 0.858, 0.2394, 0.917, 0.1808, 0.8457, 0.1988, 0.75, 0.25, 0.8539, 0.2185, 0.9003, 0.1496, 0.8339, 0.1811, 0.75, 0.25, 0.8457, 0.1988, 0.8778, 0.1222, 0.8189, 0.1661, 0.75, 0.25, 0.8339, 0.1811, 0.8504, 0.0997, 0.8012, 0.1543, 0.75, 0.25, 0.8189, 0.1661, 0.8192, 0.083, 0.7815, 0.1461, 0.75, 0.25, 0.8012, 0.1543, 0.7853, 0.07271, 0.7606, 0.142, 0.75, 0.25, 0.7815, 0.1461, 0.75, 0.06924, 0.7394, 0.142, 0.75, 0.25, 0.7606, 0.142, 0.7147, 0.07271, 0.7185, 0.1461, 0.75, 0.25, 0.7394, 0.142, 0.6808, 0.083, 0.6988, 0.1543, 0.75, 0.25, 0.7185, 0.1461, 0.6496, 0.0997, 0.6811, 0.1661, 0.75, 0.25, 0.6988, 0.1543, 0.6222, 0.1222, 0.6661, 0.1811, 0.75, 0.25, 0.6811, 0.1661, 0.5997, 0.1496, 0.6543, 0.1988, 0.75, 0.25, 0.6661, 0.1811, 0.583, 0.1808, 0.6461, 0.2185, 0.75, 0.25, 0.6543, 0.1988, 0.5727, 0.2147, 0.642, 0.2394, 0.75, 0.25, 0.6461, 0.2185, 0.5692, 0.25, 0.642, 0.2606, 0.75, 0.25, 0.642, 0.2394, 0.5727, 0.2853, 0.6461, 0.2815, 0.75, 0.25, 0.642, 0.2606, 0.583, 0.3192, 0.6543, 0.3012, 0.75, 0.25, 0.6461, 0.2815, 0.5997, 0.3504, 0.6661, 0.3189, 0.75, 0.25, 0.6543, 0.3012, 0.6222, 0.3778, 0.6811, 0.3339, 0.75, 0.25, 0.6661, 0.3189, 0.6496, 0.4003, 0.6988, 0.3457, 0.75, 0.25, 0.6811, 0.3339, 0.6808, 0.417, 0.7185, 0.3539, 0.75, 0.25, 0.6988, 0.3457, 0.7147, 0.4273, 0.7394, 0.358, 0.75, 0.25, 0.7185, 0.3539, 0.75, 0.49, 0.7617, 0.4888, 0.75, 0.4308, 0.7383, 0.4888, 0.7617, 0.4888, 0.7734, 0.4877, 0.7606, 0.358, 0.75, 0.4308, 0.7383, 0.4888, 0.75, 0.4308, 0.7394, 0.358, 0.7266, 0.4877, 0.7968, 0.4854, 0.8081, 0.482, 0.7853, 0.4273, 0.7851, 0.4865, 0.8081, 0.482, 0.8193, 0.4786, 0.7815, 0.3539, 0.7853, 0.4273, 0.7851, 0.4865, 0.7853, 0.4273, 0.7606, 0.358, 0.7734, 0.4877, 0.8418, 0.4717, 0.8522, 0.4662, 0.8192, 0.417, 0.8306, 0.4751, 0.8522, 0.4662, 0.8626, 0.4606, 0.8012, 0.3457, 0.8192, 0.417, 0.8306, 0.4751, 0.8192, 0.417, 0.7815, 0.3539, 0.8193, 0.4786, 0.8833, 0.4496, 0.8924, 0.4421, 0.8504, 0.4003, 0.873, 0.4551, 0.8924, 0.4421, 0.9015, 0.4346, 0.8189, 0.3339, 0.8504, 0.4003, 0.873, 0.4551, 0.8504, 0.4003, 0.8012, 0.3457, 0.8626, 0.4606, 0.9197, 0.4197, 0.9272, 0.4106, 0.8778, 0.3778, 0.9106, 0.4272, 0.9272, 0.4106, 0.9346, 0.4015, 0.8339, 0.3189, 0.8778, 0.3778, 0.9106, 0.4272, 0.8778, 0.3778, 0.8189, 0.3339, 0.9015, 0.4346, 0.9496, 0.3833, 0.9551, 0.373, 0.9003, 0.3504, 0.9421, 0.3924, 0.9551, 0.373, 0.9606, 0.3626, 0.8457, 0.3012, 0.9003, 0.3504, 0.9421, 0.3924, 0.9003, 0.3504, 0.8339, 0.3189, 0.9346, 0.4015, 0.9717, 0.3418, 0.9751, 0.3306, 0.917, 0.3192, 0.9662, 0.3522, 0.9751, 0.3306, 0.9786, 0.3193, 0.8539, 0.2815, 0.917, 0.3192, 0.9662, 0.3522, 0.917, 0.3192, 0.8457, 0.3012, 0.9606, 0.3626, 0.9854, 0.2968, 0.9865, 0.2851, 0.9273, 0.2853, 0.982, 0.3081, 0.9865, 0.2851, 0.9877, 0.2734, 0.858, 0.2606, 0.9273, 0.2853, 0.982, 0.3081, 0.9273, 0.2853, 0.8539, 0.2815, 0.9786, 0.3193, 0.99, 0.25, 0.9888, 0.2383, 0.9308, 0.25, 0.9888, 0.2617, 0.9888, 0.2383, 0.9877, 0.2266, 0.858, 0.2394, 0.9308, 0.25, 0.9888, 0.2617, 0.9308, 0.25, 0.858, 0.2606, 0.9877, 0.2734, 0.9854, 0.2032, 0.982, 0.1919, 0.9273, 0.2147, 0.9865, 0.2149, 0.982, 0.1919, 0.9786, 0.1807, 0.8539, 0.2185, 0.9273, 0.2147, 0.9865, 0.2149, 0.9273, 0.2147, 0.858, 0.2394, 0.9877, 0.2266, 0.9717, 0.1582, 0.9662, 0.1478, 0.917, 0.1808, 0.9751, 0.1694, 0.9662, 0.1478, 0.9606, 0.1374, 0.8457, 0.1988, 0.917, 0.1808, 0.9751, 0.1694, 0.917, 0.1808, 0.8539, 0.2185, 0.9786, 0.1807, 0.9496, 0.1167, 0.9421, 0.1076, 0.9003, 0.1496, 0.9551, 0.127, 0.9421, 0.1076, 0.9346, 0.09848, 0.8339, 0.1811, 0.9003, 0.1496, 0.9551, 0.127, 0.9003, 0.1496, 0.8457, 0.1988, 0.9606, 0.1374, 0.9197, 0.08029, 0.9106, 0.07283, 0.8778, 0.1222, 0.9272, 0.08939, 0.9106, 0.07283, 0.9015, 0.06537, 0.8189, 0.1661, 0.8778, 0.1222, 0.9272, 0.08939, 0.8778, 0.1222, 0.8339, 0.1811, 0.9346, 0.09848, 0.8833, 0.05045, 0.873, 0.0449, 0.8504, 0.0997, 0.8924, 0.05791, 0.873, 0.0449, 0.8626, 0.03936, 0.8012, 0.1543, 0.8504, 0.0997, 0.8924, 0.05791, 0.8504, 0.0997, 0.8189, 0.1661, 0.9015, 0.06537, 0.8418, 0.02827, 0.8306, 0.02485, 0.8192, 0.083, 0.8522, 0.03381, 0.8306, 0.02485, 0.8193, 0.02144, 0.7815, 0.1461, 0.8192, 0.083, 0.8522, 0.03381, 0.8192, 0.083, 0.8012, 0.1543, 0.8626, 0.03936, 0.7968, 0.01461, 0.7851, 0.01346, 0.7853, 0.07271, 0.8081, 0.01803, 0.7851, 0.01346, 0.7734, 0.01231, 0.7606, 0.142, 0.7853, 0.07271, 0.8081, 0.01803, 0.7853, 0.07271, 0.7815, 0.1461, 0.8193, 0.02144, 0.75, 0.01, 0.7383, 0.01115, 0.75, 0.06924, 0.7617, 0.01115, 0.7383, 0.01115, 0.7266, 0.01231, 0.7394, 0.142, 0.75, 0.06924, 0.7617, 0.01115, 0.75, 0.06924, 0.7606, 0.142, 0.7734, 0.01231, 0.7032, 0.01461, 0.6919, 0.01803, 0.7147, 0.07271, 0.7149, 0.01346, 0.6919, 0.01803, 0.6807, 0.02144, 0.7185, 0.1461, 0.7147, 0.07271, 0.7149, 0.01346, 0.7147, 0.07271, 0.7394, 0.142, 0.7266, 0.01231, 0.6582, 0.02827, 0.6478, 0.03381, 0.6808, 0.083, 0.6694, 0.02485, 0.6478, 0.03381, 0.6374, 0.03936, 0.6988, 0.1543, 0.6808, 0.083, 0.6694, 0.02485, 0.6808, 0.083, 0.7185, 0.1461, 0.6807, 0.02144, 0.6167, 0.05045, 0.6076, 0.05791, 0.6496, 0.0997, 0.627, 0.0449, 0.6076, 0.05791, 0.5985, 0.06537, 0.6811, 0.1661, 0.6496, 0.0997, 0.627, 0.0449, 0.6496, 0.0997, 0.6988, 0.1543, 0.6374, 0.03936, 0.5803, 0.08029, 0.5728, 0.08939, 0.6222, 0.1222, 0.5894, 0.07283, 0.5728, 0.08939, 0.5654, 0.09848, 0.6661, 0.1811, 0.6222, 0.1222, 0.5894, 0.07283, 0.6222, 0.1222, 0.6811, 0.1661, 0.5985, 0.06537, 0.5504, 0.1167, 0.5449, 0.127, 0.5997, 0.1496, 0.5579, 0.1076, 0.5449, 0.127, 0.5394, 0.1374, 0.6543, 0.1988, 0.5997, 0.1496, 0.5579, 0.1076, 0.5997, 0.1496, 0.6661, 0.1811, 0.5654, 0.09848, 0.5283, 0.1582, 0.5249, 0.1694, 0.583, 0.1808, 0.5338, 0.1478, 0.5249, 0.1694, 0.5214, 0.1807, 0.6461, 0.2185, 0.583, 0.1808, 0.5338, 0.1478, 0.583, 0.1808, 0.6543, 0.1988, 0.5394, 0.1374, 0.5146, 0.2032, 0.5135, 0.2149, 0.5727, 0.2147, 0.518, 0.1919, 0.5135, 0.2149, 0.5123, 0.2266, 0.642, 0.2394, 0.5727, 0.2147, 0.518, 0.1919, 0.5727, 0.2147, 0.6461, 0.2185, 0.5214, 0.1807, 0.51, 0.25, 0.5112, 0.2617, 0.5692, 0.25, 0.5112, 0.2383, 0.5112, 0.2617, 0.5123, 0.2734, 0.642, 0.2606, 0.5692, 0.25, 0.5112, 0.2383, 0.5692, 0.25, 0.642, 0.2394, 0.5123, 0.2266, 0.5146, 0.2968, 0.518, 0.3081, 0.5727, 0.2853, 0.5135, 0.2851, 0.518, 0.3081, 0.5214, 0.3193, 0.6461, 0.2815, 0.5727, 0.2853, 0.5135, 0.2851, 0.5727, 0.2853, 0.642, 0.2606, 0.5123, 0.2734, 0.5283, 0.3418, 0.5338, 0.3522, 0.583, 0.3192, 0.5249, 0.3306, 0.5338, 0.3522, 0.5394, 0.3626, 0.6543, 0.3012, 0.583, 0.3192, 0.5249, 0.3306, 0.583, 0.3192, 0.6461, 0.2815, 0.5214, 0.3193, 0.5504, 0.3833, 0.5579, 0.3924, 0.5997, 0.3504, 0.5449, 0.373, 0.5579, 0.3924, 0.5654, 0.4015, 0.6661, 0.3189, 0.5997, 0.3504, 0.5449, 0.373, 0.5997, 0.3504, 0.6543, 0.3012, 0.5394, 0.3626, 0.5803, 0.4197, 0.5894, 0.4272, 0.6222, 0.3778, 0.5728, 0.4106, 0.5894, 0.4272, 0.5985, 0.4346, 0.6811, 0.3339, 0.6222, 0.3778, 0.5728, 0.4106, 0.6222, 0.3778, 0.6661, 0.3189, 0.5654, 0.4015, 0.6167, 0.4496, 0.627, 0.4551, 0.6496, 0.4003, 0.6076, 0.4421, 0.627, 0.4551, 0.6374, 0.4606, 0.6988, 0.3457, 0.6496, 0.4003, 0.6076, 0.4421, 0.6496, 0.4003, 0.6811, 0.3339, 0.5985, 0.4346, 0.6582, 0.4717, 0.6694, 0.4751, 0.6808, 0.417, 0.6478, 0.4662, 0.6694, 0.4751, 0.6807, 0.4786, 0.7185, 0.3539, 0.6808, 0.417, 0.6478, 0.4662, 0.6808, 0.417, 0.6988, 0.3457, 0.6374, 0.4606, 0.7032, 0.4854, 0.7149, 0.4865, 0.7147, 0.4273, 0.6919, 0.482, 0.7149, 0.4865, 0.7266, 0.4877, 0.7394, 0.358, 0.7147, 0.4273, 0.6919, 0.482, 0.7147, 0.4273, 0.7185, 0.3539, 0.6807, 0.4786, 0.9688, 1.0, 0.9766, 1.0, 0.9844, 1.0, 0.9922, 1.0, 0.0, 1.0, 0.007813, 1.0, 0.01563, 1.0, 0.02344, 1.0, 0.03125, 1.0, 0.03906, 1.0, 0.04688, 1.0, 0.05469, 1.0, 0.0625, 1.0, 0.07031, 1.0, 0.07813, 1.0, 0.08594, 1.0, 0.09375, 1.0, 0.1016, 1.0, 0.1094, 1.0, 0.1172, 1.0, 0.125, 1.0, 0.1328, 1.0, 0.1406, 1.0, 0.1484, 1.0, 0.1563, 1.0, 0.1641, 1.0, 0.1719, 1.0, 0.1797, 1.0, 0.1875, 1.0, 0.1953, 1.0, 0.2031, 1.0, 0.2109, 1.0, 0.2188, 1.0, 0.2266, 1.0, 0.2344, 1.0, 0.2422, 1.0, 0.25, 1.0, 0.2578, 1.0, 0.2656, 1.0, 0.2734, 1.0, 0.2813, 1.0, 0.2891, 1.0, 0.2969, 1.0, 0.3047, 1.0, 0.3125, 1.0, 0.3203, 1.0, 0.3281, 1.0, 0.3359, 1.0, 0.3438, 1.0, 0.3516, 1.0, 0.3594, 1.0, 0.3672, 1.0, 0.375, 1.0, 0.3828, 1.0, 0.3906, 1.0, 0.3984, 1.0, 0.4063, 1.0, 0.4141, 1.0, 0.4219, 1.0, 0.4297, 1.0, 0.4375, 1.0, 0.4453, 1.0, 0.4531, 1.0, 0.4609, 1.0, 0.4688, 1.0, 0.4766, 1.0, 0.4844, 1.0, 0.4922, 1.0, 0.5, 1.0, 0.5078, 1.0, 0.5156, 1.0, 0.5234, 1.0, 0.5313, 1.0, 0.5391, 1.0, 0.5469, 1.0, 0.5547, 1.0, 0.5625, 1.0, 0.5703, 1.0, 0.5781, 1.0, 0.5859, 1.0, 0.5938, 1.0, 0.6016, 1.0, 0.6094, 1.0, 0.6172, 1.0, 0.625, 1.0, 0.6328, 1.0, 0.6406, 1.0, 0.6484, 1.0, 0.6563, 1.0, 0.6641, 1.0, 0.6719, 1.0, 0.6797, 1.0, 0.6875, 1.0, 0.6953, 1.0, 0.7031, 1.0, 0.7109, 1.0, 0.7188, 1.0, 0.7266, 1.0, 0.7344, 1.0, 0.7422, 1.0, 0.75, 1.0, 0.7578, 1.0, 0.7656, 1.0, 0.7734, 1.0, 0.7813, 1.0, 0.7891, 1.0, 0.7969, 1.0, 0.8047, 1.0, 0.8125, 1.0, 0.8203, 1.0, 0.8281, 1.0, 0.8359, 1.0, 0.8438, 1.0, 0.8516, 1.0, 0.8594, 1.0, 0.8672, 1.0, 0.875, 1.0, 0.8828, 1.0, 0.8906, 1.0, 0.8984, 1.0, 0.9063, 1.0, 0.9141, 1.0, 0.9219, 1.0, 0.9297, 1.0, 0.9375, 1.0, 0.9453, 1.0, 0.9531, 1.0, 0.9609, 1.0])
me_cylinder.materials.append(mat_white)
me_cylinder.update()
me_cube_002 = bpy.data.meshes.new('Cube.002')
me_cube_002.from_pydata([(-0.1563, -0.9563, -2.918), (0.1563, -0.9563, -0.8075), (0.1563, -0.9563, -2.918), (0.1563, -1.988, -2.918), (-0.1563, -1.988, -2.918), (-0.1563, -0.9563, -0.8075)], [], [(4, 5, 0), (3, 4, 0, 2), (2, 1, 3), (3, 1, 5, 4), (2, 0, 5, 1)])
_uv = me_cube_002.uv_layers.new(name='UVMap')
_uv.uv.foreach_set('vector', [0.375, 0.5, 0.625, 0.625, 0.375, 0.625, 0.125, 0.5, 0.375, 0.5, 0.375, 0.625, 0.125, 0.625, 0.375, 0.125, 0.625, 0.25, 0.375, 0.25, 0.375, 0.25, 0.625, 0.25, 0.625, 0.5, 0.375, 0.5, 0.125, 0.625, 0.375, 0.625, 0.625, 0.625, 0.625, 0.25])
me_cube_002.materials.append(mat_white)
me_cube_002.update()
me_cylinder_001 = bpy.data.meshes.new('Cylinder.001')
me_cylinder_001.from_pydata([(3.049e-10, 0.9748, 1.43), (0.1902, 0.9561, 1.43), (0.373, 0.9006, 1.43), (0.5416, 0.8105, 1.43), (0.6893, 0.6893, 1.43), (0.8105, 0.5416, 1.43), (0.9006, 0.373, 1.43), (0.9561, 0.1902, 1.43), (0.9748, 4.691e-11, 1.43), (0.9561, -0.1902, 1.43), (0.9006, -0.373, 1.43), (0.8105, -0.5416, 1.43), (0.6893, -0.6893, 1.43), (0.5416, -0.8105, 1.43), (0.373, -0.9006, 1.43), (0.1902, -0.9561, 1.43), (3.049e-10, -0.9748, 1.43), (-0.1902, -0.9561, 1.43), (-0.373, -0.9006, 1.43), (-0.5416, -0.8105, 1.43), (-0.6893, -0.6893, 1.43), (-0.8105, -0.5416, 1.43), (-0.9006, -0.373, 1.43), (-0.9561, -0.1902, 1.43), (-0.9748, 4.691e-11, 1.43), (-0.9561, 0.1902, 1.43), (-0.9006, 0.373, 1.43), (-0.8105, 0.5416, 1.43), (-0.6893, 0.6893, 1.43), (-0.5416, 0.8105, 1.43), (-0.373, 0.9006, 1.43), (-0.1902, 0.9561, 1.43), (8.941e-08, 0.0, 2.937)], [], [(4, 3, 32), (13, 12, 32), (22, 21, 32), (31, 30, 32), (9, 8, 32), (18, 17, 32), (27, 26, 32), (5, 4, 32), (14, 13, 32), (23, 22, 32), (1, 0, 32), (0, 31, 32), (10, 9, 32), (19, 18, 32), (28, 27, 32), (6, 5, 32), (15, 14, 32), (24, 23, 32), (2, 1, 32), (11, 10, 32), (20, 19, 32), (29, 28, 32), (7, 6, 32), (16, 15, 32), (25, 24, 32), (3, 2, 32), (12, 11, 32), (21, 20, 32), (30, 29, 32), (8, 7, 32), (17, 16, 32), (26, 25, 32), (1, 2, 3, 4, 5, 6, 7, 8, 9, 10, 11, 12, 13, 14, 15, 16, 17, 18, 19, 20, 21, 22, 23, 24, 25, 26, 27, 28, 29, 30, 31, 0)])
me_cylinder_001.polygons.foreach_set('use_smooth', [True] * 33)
_uv = me_cylinder_001.uv_layers.new(name='UVMap')
_uv.uv.foreach_set('vector', [0.875, 1.0, 0.9062, 1.0, 0.875, 1.0, 0.5938, 1.0, 0.625, 1.0, 0.5938, 1.0, 0.3125, 1.0, 0.3438, 1.0, 0.3125, 1.0, 0.03125, 1.0, 0.0625, 1.0, 0.03125, 1.0, 0.7188, 1.0, 0.75, 1.0, 0.7188, 1.0, 0.4375, 1.0, 0.4688, 1.0, 0.4375, 1.0, 0.1562, 1.0, 0.1875, 1.0, 0.1562, 1.0, 0.8438, 1.0, 0.875, 1.0, 0.8438, 1.0, 0.5625, 1.0, 0.5938, 1.0, 0.5625, 1.0, 0.2812, 1.0, 0.3125, 1.0, 0.2812, 1.0, 0.9688, 1.0, 1.0, 1.0, 0.9688, 1.0, 0.0, 1.0, 0.03125, 1.0, 0.0, 1.0, 0.6875, 1.0, 0.7188, 1.0, 0.6875, 1.0, 0.4062, 1.0, 0.4375, 1.0, 0.4062, 1.0, 0.125, 1.0, 0.1562, 1.0, 0.125, 1.0, 0.8125, 1.0, 0.8438, 1.0, 0.8125, 1.0, 0.5312, 1.0, 0.5625, 1.0, 0.5312, 1.0, 0.25, 1.0, 0.2812, 1.0, 0.25, 1.0, 0.9375, 1.0, 0.9688, 1.0, 0.9375, 1.0, 0.6562, 1.0, 0.6875, 1.0, 0.6562, 1.0, 0.375, 1.0, 0.4062, 1.0, 0.375, 1.0, 0.09375, 1.0, 0.125, 1.0, 0.09375, 1.0, 0.7812, 1.0, 0.8125, 1.0, 0.7812, 1.0, 0.5, 1.0, 0.5312, 1.0, 0.5, 1.0, 0.2188, 1.0, 0.25, 1.0, 0.2188, 1.0, 0.9062, 1.0, 0.9375, 1.0, 0.9062, 1.0, 0.625, 1.0, 0.6562, 1.0, 0.625, 1.0, 0.3438, 1.0, 0.375, 1.0, 0.3438, 1.0, 0.0625, 1.0, 0.09375, 1.0, 0.0625, 1.0, 0.75, 1.0, 0.7812, 1.0, 0.75, 1.0, 0.4688, 1.0, 0.5, 1.0, 0.4688, 1.0, 0.1875, 1.0, 0.2188, 1.0, 0.1875, 1.0, 0.9688, 1.0, 0.9375, 1.0, 0.9062, 1.0, 0.875, 1.0, 0.8438, 1.0, 0.8125, 1.0, 0.7812, 1.0, 0.75, 1.0, 0.7188, 1.0, 0.6875, 1.0, 0.6562, 1.0, 0.625, 1.0, 0.5938, 1.0, 0.5625, 1.0, 0.5312, 1.0, 0.5, 1.0, 0.4688, 1.0, 0.4375, 1.0, 0.4062, 1.0, 0.375, 1.0, 0.3438, 1.0, 0.3125, 1.0, 0.2812, 1.0, 0.25, 1.0, 0.2188, 1.0, 0.1875, 1.0, 0.1562, 1.0, 0.125, 1.0, 0.09375, 1.0, 0.0625, 1.0, 0.03125, 1.0, 0.0, 1.0])
me_cylinder_001.materials.append(mat_white)
me_cylinder_001.update()
me_circle = bpy.data.meshes.new('Circle')
me_circle.from_pydata([(0.8392, 0.4879, 0.3621), (0.8442, 0.4785, 0.4573), (0.8591, 0.4507, 0.5488), (0.8832, 0.4056, 0.6332), (0.9091, 0.345, 0.7071), (0.9316, 0.271, 0.7678), (0.9571, 0.1867, 0.8129), (0.9654, 0.09518, 0.8406), (0.9748, 6.548e-09, 0.85), (0.9654, -0.09518, 0.8406), (0.9571, -0.1867, 0.8129), (0.9316, -0.271, 0.7678), (0.9091, -0.345, 0.7071), (0.8832, -0.4056, 0.6332), (0.8591, -0.4507, 0.5488), (0.8442, -0.4785, 0.4573), (0.8392, -0.4879, 0.3621), (0.8442, -0.4785, 0.2669), (0.8591, -0.4507, 0.1754), (0.8832, -0.4056, 0.09108), (0.9091, -0.345, 0.01715), (0.9316, -0.271, -0.04352), (0.9571, -0.1867, -0.0886), (0.9654, -0.09518, -0.1164), (0.9748, 6.548e-09, -0.1257), (0.9654, 0.09518, -0.1164), (0.9571, 0.1867, -0.0886), (0.9316, 0.271, -0.04352), (0.9091, 0.345, 0.01715), (0.8832, 0.4056, 0.09108), (0.8591, 0.4507, 0.1754), (0.8442, 0.4785, 0.2669)], [(8, 24), (9, 23), (7, 25), (6, 26), (5, 27), (4, 28), (3, 29), (2, 30), (1, 31), (10, 22), (11, 21), (12, 20), (13, 19), (14, 18), (15, 17)], [(1, 2, 3, 4, 5, 6, 7, 8, 9, 10, 11, 12, 13, 14, 15, 16, 17, 18, 19, 20, 21, 22, 23, 24, 25, 26, 27, 28, 29, 30, 31, 0)])
_uv = me_circle.uv_layers.new(name='UVMap')
_uv.uv.foreach_set('vector', [0.0, 0.0, 0.0, 0.0, 0.0, 0.0, 0.0, 0.0, 0.0, 0.0, 0.0, 0.0, 0.0, 0.0, 0.0, 0.0, 0.0, 0.0, 0.0, 0.0, 0.0, 0.0, 0.0, 0.0, 0.0, 0.0, 0.0, 0.0, 0.0, 0.0, 0.0, 0.0, 0.0, 0.0, 0.0, 0.0, 0.0, 0.0, 0.0, 0.0, 0.0, 0.0, 0.0, 0.0, 0.0, 0.0, 0.0, 0.0, 0.0, 0.0, 0.0, 0.0, 0.0, 0.0, 0.0, 0.0, 0.0, 0.0, 0.0, 0.0, 0.0, 0.0, 0.0, 0.0])
me_circle.materials.append(mat_white)
me_circle.update()
me_plane = bpy.data.meshes.new('Plane')
me_plane.from_pydata([(0.0, 0.961, -2.883), (0.0, 0.4805, -2.883), (0.0, 0.7208, -3.65), (0.0, 0.7208, -2.883)], [], [(3, 2, 0), (3, 1, 2)])
_uv = me_plane.uv_layers.new(name='UVMap')
_uv.uv.foreach_set('vector', [0.0, 0.875, 1.0, 0.875, 0.0, 1.0, 0.0, 0.875, 0.0, 0.75, 1.0, 0.875])
me_plane.materials.append(mat_white)
me_plane.update()
me_plane_001 = bpy.data.meshes.new('Plane.001')
me_plane_001.from_pydata([(0.0, -0.961, -2.883), (0.0, -0.4805, -2.883), (0.0, -0.7208, -2.883), (0.0, -0.7208, -3.65)], [], [(2, 3, 1), (2, 0, 3)])
_uv = me_plane_001.uv_layers.new(name='UVMap')
_uv.uv.foreach_set('vector', [0.0, 0.125, 1.0, 0.125, 0.0, 0.25, 0.0, 0.125, 0.0, 0.0, 1.0, 0.125])
me_plane_001.materials.append(mat_white)
me_plane_001.update()
me_plane_002 = bpy.data.meshes.new('Plane.002')
me_plane_002.from_pydata([(0.0, 0.0, -2.883), (0.0, -0.4805, -2.883), (0.0, -0.2403, -2.883), (0.0, -0.2403, -3.65)], [], [(2, 3, 0), (2, 1, 3)])
_uv = me_plane_002.uv_layers.new(name='UVMap')
_uv.uv.foreach_set('vector', [0.0, 0.375, 1.0, 0.375, 0.0, 0.5, 0.0, 0.375, 0.0, 0.25, 1.0, 0.375])
me_plane_002.materials.append(mat_white)
me_plane_002.update()
me_plane_003 = bpy.data.meshes.new('Plane.003')
me_plane_003.from_pydata([(0.0, 0.4805, -2.883), (0.0, 0.0, -2.883), (0.0, 0.2403, -2.883), (0.0, 0.2403, -3.65)], [], [(2, 3, 0), (2, 1, 3)])
_uv = me_plane_003.uv_layers.new(name='UVMap')
_uv.uv.foreach_set('vector', [0.0, 0.625, 1.0, 0.625, 0.0, 0.75, 0.0, 0.625, 0.0, 0.5, 1.0, 0.625])
me_plane_003.materials.append(mat_white)
me_plane_003.update()
me_cube_001 = bpy.data.meshes.new('Cube.001')
me_cube_001.from_pydata([(0.9563, 0.1563, -0.8075), (0.9563, -0.1563, -2.918), (0.9563, 0.1563, -2.918), (-1.988, 0.1563, -2.918), (-0.9563, 0.1563, -0.8075), (1.988, 0.1563, -2.918), (-0.9563, -0.1563, -2.918), (-1.988, -0.1563, -2.918), (-0.9563, -0.1563, -0.8075), (1.988, -0.1563, -2.918), (0.9563, -0.1563, -0.8075), (-0.9563, 0.1563, -2.918)], [], [(5, 9, 1, 2), (9, 10, 1), (2, 0, 5), (5, 0, 10, 9), (6, 8, 7), (7, 8, 4, 3), (11, 6, 7, 3), (11, 4, 8, 6), (2, 1, 10, 0), (3, 4, 11)])
_uv = me_cube_001.uv_layers.new(name='UVMap')
_uv.uv.foreach_set('vector', [0.125, 0.5, 0.375, 0.5, 0.375, 0.625, 0.125, 0.625, 0.375, 0.5, 0.625, 0.625, 0.375, 0.625, 0.375, 0.125, 0.625, 0.25, 0.375, 0.25, 0.375, 0.25, 0.625, 0.25, 0.625, 0.5, 0.375, 0.5, 0.375, 0.6875, 0.625, 0.75, 0.375, 0.75, 0.375, 0.75, 0.625, 0.75, 0.625, 1.0, 0.375, 1.0, 0.125, 0.6875, 0.375, 0.6875, 0.375, 0.75, 0.125, 0.75, 0.375, 0.0625, 0.625, 0.0625, 0.625, 0.75, 0.375, 0.6875, 0.125, 0.625, 0.375, 0.625, 0.625, 0.625, 0.625, 0.25, 0.375, 0.0, 0.625, 0.0625, 0.375, 0.0625])
me_cube_001.materials.append(mat_white)
me_cube_001.update()
me_cube_003 = bpy.data.meshes.new('Cube.003')
me_cube_003.from_pydata([(0.1563, 1.988, -2.918), (0.1563, 0.9563, -0.8075), (-0.1563, 0.9563, -2.918), (-0.1563, 1.988, -2.918), (-0.1563, 0.9563, -0.8075), (0.1563, 0.9563, -2.918)], [], [(2, 4, 3), (3, 4, 1, 0), (5, 2, 3, 0), (5, 1, 4, 2), (0, 1, 5)])
_uv = me_cube_003.uv_layers.new(name='UVMap')
_uv.uv.foreach_set('vector', [0.375, 0.6875, 0.625, 0.75, 0.375, 0.75, 0.375, 0.75, 0.625, 0.75, 0.625, 1.0, 0.375, 1.0, 0.125, 0.6875, 0.375, 0.6875, 0.375, 0.75, 0.125, 0.75, 0.375, 0.0625, 0.625, 0.0625, 0.625, 0.75, 0.375, 0.6875, 0.375, 0.0, 0.625, 0.0625, 0.375, 0.0625])
me_cube_003.materials.append(mat_white)
me_cube_003.update()
me_plane_004 = bpy.data.meshes.new('Plane.004')
me_plane_004.from_pydata([(0.0, -1.0, -1.378), (0.0, -1.0, -2.918), (0.0, 1.0, -1.378), (0.0, 1.0, -2.918)], [], [(0, 1, 3, 2)])
_uv = me_plane_004.uv_layers.new(name='UVMap')
_uv.uv.foreach_set('vector', [0.0, 0.0, 1.0, 0.0, 1.0, 1.0, 0.0, 1.0])
me_plane_004.materials.append(mat_mask)
me_plane_004.update()

# ---- objects
ob_camera = bpy.data.objects.new('Camera', cam_camera)
ob_empty = bpy.data.objects.new('Empty', None)
ob_body = bpy.data.objects.new('Body', me_cylinder)
ob_propeller = bpy.data.objects.new('Propeller', me_cube_002)
ob_top = bpy.data.objects.new('Top', me_cylinder_001)
ob_window = bpy.data.objects.new('Window', me_circle)
ob_fire = bpy.data.objects.new('Fire', me_plane)
ob_fire_001 = bpy.data.objects.new('Fire.001', me_plane_001)
ob_fire_002 = bpy.data.objects.new('Fire.002', me_plane_002)
ob_fire_003 = bpy.data.objects.new('Fire.003', me_plane_003)
ob_propeller_001 = bpy.data.objects.new('Propeller.001', me_cube_001)
ob_propeller_002 = bpy.data.objects.new('Propeller.002', me_cube_003)
ob_mask = bpy.data.objects.new('Mask', me_plane_004)

# ---- transforms, parenting, visibility, modifiers, constraints
ob_camera.location = (5.972, 0.0, 0.0)
ob_camera.rotation_euler = (1.571, -0.0, 1.571)
ob_camera.lock_rotations_4d = False
ob_camera.empty_display_type = 'ARROWS'
ob_camera.color = (0.0, 0.0, 0.0, 0.0)
ob_camera.display_type = 'WIRE'
ob_camera.lineart.crease_threshold = 0.0
ob_empty.location = (-2.628, 0.0, 0.0)
ob_empty.rotation_euler = (1.571, -0.0, 1.571)
ob_empty.scale = (1.455, 1.455, 1.455)
ob_empty.empty_display_type = 'IMAGE'
ob_empty.empty_display_size = 5.0
ob_empty.hide_render = True
ob_body.location = (0.0, 0.0, 0.0)
ob_body.hide_render = True
ob_propeller.location = (0.0, 0.0, 0.0)
ob_propeller.hide_render = True
ob_top.location = (0.0, 0.0, 0.0)
ob_top.hide_render = True
ob_window.location = (0.0, 0.0, 0.0)
ob_window.hide_render = True
_m = ob_window.modifiers.new('Solidify', 'SOLIDIFY')
_m.thickness = -0.15
ob_fire.location = (0.0, 0.0, 0.0)
ob_fire_001.location = (0.0, 0.0, 0.3685)
ob_fire_002.location = (0.0, 0.0, 0.0)
ob_fire_003.location = (0.0, 0.0, 0.3642)
ob_propeller_001.location = (0.0, 0.0, 0.0)
ob_propeller_001.hide_render = True
ob_propeller_002.location = (0.0, 0.0, 0.0)
ob_propeller_002.hide_render = True
ob_mask.location = (0.0, 0.0, 0.0)

# ---- collection membership
col_collection.objects.link(ob_camera)
col_collection.objects.link(ob_empty)
col_collection.objects.link(ob_body)
col_collection.objects.link(ob_propeller)
col_collection.objects.link(ob_top)
col_collection.objects.link(ob_window)
col_collection.objects.link(ob_fire)
col_collection.objects.link(ob_fire_001)
col_collection.objects.link(ob_fire_002)
col_collection.objects.link(ob_fire_003)
col_collection.objects.link(ob_propeller_001)
col_collection.objects.link(ob_propeller_002)
col_collection.objects.link(ob_mask)

# ---- scene / render settings (as saved in the file)
scene.camera = ob_camera
scene.frame_start = 6; scene.frame_end = 15; scene.frame_set(15)
scene.render.engine = 'BLENDER_EEVEE_NEXT'
scene.render.resolution_x = 160
scene.render.resolution_y = 240
scene.render.resolution_percentage = 200
scene.render.film_transparent = True
scene.eevee.taa_samples = 1
scene.eevee.taa_render_samples = 1
scene.eevee.use_shadows = False
scene.view_settings.view_transform = 'Standard'
bpy.context.view_layer.update()
